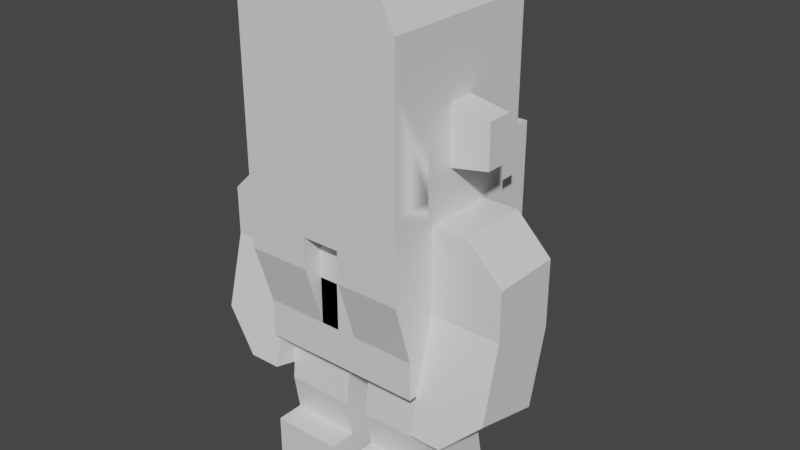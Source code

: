 # Source: Astronaut.blend  (saved by Blender 2.91.10; exported with 4.5.12 LTS)
import bpy
from mathutils import Matrix  # noqa: F401  (used for matrix-valued properties, if any)

bpy.ops.wm.read_factory_settings(use_empty=True)
scene = bpy.context.scene
scene.name = 'Scene'

# ---- collections
col_collection = bpy.data.collections.new('Collection'); scene.collection.children.link(col_collection)
col_mesh = bpy.data.collections.new('Mesh'); scene.collection.children.link(col_mesh)
col_rig = bpy.data.collections.new('Rig'); scene.collection.children.link(col_rig)
col_collision = bpy.data.collections.new('Collision'); scene.collection.children.link(col_collision)
col_extras = bpy.data.collections.new('Extras'); scene.collection.children.link(col_extras)

# ---- materials (node trees are filled in below, after node groups)
mat_dark = bpy.data.materials.new('dark')
mat_dark.use_transparent_shadow = False
mat_metal = bpy.data.materials.new('metal')
mat_metal.use_transparent_shadow = False
mat_metalred = bpy.data.materials.new('metalRed')
mat_metalred.use_transparent_shadow = False
mat_metaldark = bpy.data.materials.new('metalDark')
mat_metaldark.use_transparent_shadow = False
mat_rocktrack = bpy.data.materials.new('rockTrack')
mat_rocktrack.use_transparent_shadow = False

# ---- material node trees
mat_dark.use_nodes = True; mat_dark.node_tree.nodes.clear()
_N = mat_dark.node_tree.nodes; _L = mat_dark.node_tree.links
n0 = _N.new('ShaderNodeBsdfPrincipled'); n0.name = 'Principled BSDF'; n0.location = (10, 300)
n0.distribution = 'GGX'
n0.subsurface_method = 'BURLEY'
n0.inputs[3].default_value = 1.45
n0.inputs[27].default_value = (0.0, 0.0, 0.0, 1.0)
n0.inputs[28].default_value = 1.0
n1 = _N.new('ShaderNodeOutputMaterial'); n1.name = 'Material Output'; n1.location = (300, 300)
_L.new(n0.outputs[0], n1.inputs[0])
n1.is_active_output = True
mat_metal.use_nodes = True; mat_metal.node_tree.nodes.clear()
_N = mat_metal.node_tree.nodes; _L = mat_metal.node_tree.links
n0 = _N.new('ShaderNodeBsdfPrincipled'); n0.name = 'Principled BSDF'; n0.location = (10, 300)
n0.distribution = 'GGX'
n0.subsurface_method = 'BURLEY'
n0.inputs[3].default_value = 1.45
n0.inputs[27].default_value = (0.0, 0.0, 0.0, 1.0)
n0.inputs[28].default_value = 1.0
n1 = _N.new('ShaderNodeOutputMaterial'); n1.name = 'Material Output'; n1.location = (300, 300)
_L.new(n0.outputs[0], n1.inputs[0])
n1.is_active_output = True
mat_metalred.use_nodes = True; mat_metalred.node_tree.nodes.clear()
_N = mat_metalred.node_tree.nodes; _L = mat_metalred.node_tree.links
n0 = _N.new('ShaderNodeBsdfPrincipled'); n0.name = 'Principled BSDF'; n0.location = (10, 300)
n0.distribution = 'GGX'
n0.subsurface_method = 'BURLEY'
n0.inputs[3].default_value = 1.45
n0.inputs[27].default_value = (0.0, 0.0, 0.0, 1.0)
n0.inputs[28].default_value = 1.0
n1 = _N.new('ShaderNodeOutputMaterial'); n1.name = 'Material Output'; n1.location = (300, 300)
_L.new(n0.outputs[0], n1.inputs[0])
n1.is_active_output = True
mat_metaldark.use_nodes = True; mat_metaldark.node_tree.nodes.clear()
_N = mat_metaldark.node_tree.nodes; _L = mat_metaldark.node_tree.links
n0 = _N.new('ShaderNodeBsdfPrincipled'); n0.name = 'Principled BSDF'; n0.location = (10, 300)
n0.distribution = 'GGX'
n0.subsurface_method = 'BURLEY'
n0.inputs[3].default_value = 1.45
n0.inputs[27].default_value = (0.0, 0.0, 0.0, 1.0)
n0.inputs[28].default_value = 1.0
n1 = _N.new('ShaderNodeOutputMaterial'); n1.name = 'Material Output'; n1.location = (300, 300)
_L.new(n0.outputs[0], n1.inputs[0])
n1.is_active_output = True
mat_rocktrack.use_nodes = True; mat_rocktrack.node_tree.nodes.clear()
_N = mat_rocktrack.node_tree.nodes; _L = mat_rocktrack.node_tree.links
n0 = _N.new('ShaderNodeBsdfPrincipled'); n0.name = 'Principled BSDF'; n0.location = (10, 300)
n0.distribution = 'GGX'
n0.subsurface_method = 'BURLEY'
n0.inputs[3].default_value = 1.45
n0.inputs[27].default_value = (0.0, 0.0, 0.0, 1.0)
n0.inputs[28].default_value = 1.0
n1 = _N.new('ShaderNodeOutputMaterial'); n1.name = 'Material Output'; n1.location = (300, 300)
_L.new(n0.outputs[0], n1.inputs[0])
n1.is_active_output = True

# ---- world
world_world = bpy.data.worlds.new('World'); scene.world = world_world
world_world.use_nodes = True; world_world.node_tree.nodes.clear()
_N = world_world.node_tree.nodes; _L = world_world.node_tree.links
n0 = _N.new('ShaderNodeOutputWorld'); n0.name = 'World Output'; n0.location = (300, 300)
n1 = _N.new('ShaderNodeBackground'); n1.name = 'Background'; n1.location = (10, 300)
n1.inputs[0].default_value = (0.05088, 0.05088, 0.05088, 1.0)
_L.new(n1.outputs[0], n0.inputs[0])
n0.is_active_output = True
world_world.color = (0.05088, 0.05088, 0.05088)
world_world.use_sun_shadow = False
world_world.sun_shadow_jitter_overblur = 0.0

# ---- meshes
me_astronautb = bpy.data.meshes.new('astronautB')
me_astronautb.from_pydata([(0.13, 0.1369, -0.0107), (0.13, 0.34, 0.0558), (0.13, 0.3111, -0.0558), (0.13, 0.1657, 0.1009), (0.1816, 0.1657, 0.1009), (0.1816, 0.1369, -0.0107), (0.2416, 0.195, -0.02573), (0.2416, 0.3111, -0.0558), (0.2416, 0.2238, 0.08586), (0.2416, 0.34, 0.0558), (0.13, 0.4732, -0.0558), (0.1858, 0.4732, 0.0558), (0.1858, 0.4732, -0.0558), (0.13, 0.4732, 0.0558), (0.2416, 0.4174, -0.0558), (0.2416, 0.4174, 0.0558), (-0.13, 0.34, 0.0558), (-0.13, 0.1369, -0.0107), (-0.13, 0.3111, -0.0558), (-0.13, 0.1657, 0.1009), (-0.1816, 0.1369, -0.0107), (-0.2416, 0.195, -0.02573), (-0.2416, 0.3111, -0.0558), (-0.2416, 0.2238, 0.08586), (-0.1816, 0.1657, 0.1009), (-0.2416, 0.34, 0.0558), (-0.13, 0.4732, 0.0558), (-0.2416, 0.4174, 0.0558), (-0.1858, 0.4732, 0.0558), (-0.2416, 0.4174, -0.0558), (-0.13, 0.4732, -0.0558), (-0.1858, 0.4732, -0.0558), (-0.13, 0.2232, 0.1), (0.13, 0.2232, -0.1), (0.13, 0.2232, 0.1), (-0.13, 0.2232, -0.1), (0.13, 0.2842, 0.1), (-0.13, 0.2842, 0.1), (0.03, 0.2842, 0.1), (-0.03, 0.2842, 0.1), (-0.13, 0.2842, -0.1), (0.13, 0.2842, -0.1), (-0.1, 0.2842, -0.1), (0.1, 0.2842, -0.1), (0.13, 0.2842, 0.0), (-0.13, 0.2842, 0.0), (0.03, 0.3832, 0.13), (0.03, 0.4332, 0.1), (0.03, 0.4332, 0.13), (-0.03, 0.4332, 0.13), (-0.03, 0.4332, 0.1), (-0.03, 0.3832, 0.13), (0.1, 0.2842, -0.15), (-0.1, 0.2842, -0.15), (-0.1, 0.3342, -0.2), (0.1, 0.3342, -0.2), (-0.1, 0.5332, -0.2), (0.1, 0.5332, -0.2), (0.13, 0.3832, 0.13), (0.13, 0.3832, 0.0), (-0.13, 0.3832, 0.13), (-0.1, 0.5332, -0.1), (-0.1, 0.4832, -0.1), (0.1, 0.5332, -0.1), (0.1, 0.4832, -0.1), (-0.13, 0.3832, 0.0), (0.13, 0.4832, 0.13), (-0.13, 0.4832, 0.13), (0.13, 0.4832, -0.1), (-0.13, 0.4832, -0.1), (0.13, 0.4832, 0.065), (0.13, 0.4832, -0.13), (-0.13, 0.4832, -0.13), (-0.13, 0.4832, 0.065), (0.13, 0.5882, 0.065), (0.13, 0.5432, 0.02), (0.13, 0.5882, 0.02), (0.13, 0.5432, -0.02), (0.13, 0.5682, -0.02), (0.13, 0.5682, -0.13), (0.13, 0.5108, 0.065), (0.13, 0.6782, 0.13), (0.13, 0.6782, 0.065), (0.13, 0.5108, 0.13), (-0.13, 0.5682, -0.13), (0.19, 0.6219, 0.02), (0.19, 0.5544, -0.02), (0.19, 0.6219, -0.02), (0.19, 0.5544, 0.02), (0.13, 0.6332, -0.02), (0.13, 0.6332, 0.02), (-0.19, 0.6219, -0.02), (-0.13, 0.6332, 0.02), (-0.13, 0.6332, -0.02), (-0.19, 0.6219, 0.02), (-0.13, 0.5882, 0.02), (-0.19, 0.5544, 0.02), (-0.13, 0.5432, 0.02), (-0.19, 0.5544, -0.02), (-0.13, 0.5682, -0.02), (-0.13, 0.5432, -0.02), (0.08242, 0.5108, 0.13), (0.09248, 0.5658, 0.13), (0.06235, 0.5483, 0.13), (-0.06235, 0.5483, 0.13), (0.09248, 0.626, 0.13), (0.03235, 0.626, 0.13), (-0.03235, 0.626, 0.13), (-0.09248, 0.626, 0.13), (0.03235, 0.5658, 0.13), (-0.09248, 0.5658, 0.13), (-0.13, 0.5108, 0.13), (-0.08242, 0.5108, 0.13), (-0.13, 0.6782, 0.13), (-0.03235, 0.5658, 0.13), (-0.13, 0.5882, 0.065), (-0.13, 0.5108, 0.065), (-0.13, 0.6782, 0.065), (0.03493, 0.5339, 0.13), (-0.03473, 0.5096, 0.13), (0.03493, 0.5096, 0.13), (-0.03473, 0.5141, 0.13), (-0.03473, 0.5339, 0.13), (0.13, 0.7432, 0.13), (0.13, 0.7432, -0.13), (-0.104, 0.7932, -0.08), (0.104, 0.7932, 0.13), (0.104, 0.7932, -0.08), (-0.104, 0.7932, 0.13), (-0.13, 0.7432, 0.13), (-0.13, 0.7432, -0.13), (0.13, 0.2232, 0.0558), (0.13, 0.1288, -0.05425), (0.13, 0.2232, -0.0558), (0.13, 0.1288, 0.0658), (0.01841, 0.1288, 0.0658), (0.01841, 0.2232, 0.0558), (0.01841, 0.2232, -0.0558), (0.01841, 0.1288, -0.05425), (0.13, 0.06897, 0.1), (0.01841, 0.0, 0.1), (0.13, 0.0, 0.1), (0.01841, 0.06897, 0.1), (0.13, 0.03448, -0.07271), (0.01841, 0.03448, -0.07271), (0.13, 0.0, -0.0758), (0.01841, 0.0, -0.0758), (0.01841, 0.06897, 0.0558), (0.13, 0.06897, 0.0558), (-0.01841, 0.1288, 0.0658), (-0.13, 0.06897, 0.0558), (-0.01841, 0.06897, 0.0558), (-0.13, 0.1288, 0.0658), (-0.01841, 0.06897, 0.1), (-0.13, 1.49e-08, 0.1), (-0.01841, 1.49e-08, 0.1), (-0.13, 0.06897, 0.1), (-0.13, 0.03448, -0.07271), (-0.01841, 1.49e-08, -0.0758), (-0.13, 1.49e-08, -0.0758), (-0.01841, 0.03448, -0.07271), (-0.13, 0.1288, -0.05425), (-0.01841, 0.1288, -0.05425), (-0.13, 0.2232, -0.0558), (-0.01841, 0.2232, 0.0558), (-0.01841, 0.2232, -0.0558), (-0.13, 0.2232, 0.0558)], [], [(0, 1, 2), (1, 0, 3), (4, 0, 5), (0, 4, 3), (2, 5, 0), (5, 2, 6), (6, 2, 7), (8, 5, 6), (5, 8, 4), (8, 3, 4), (3, 8, 1), (1, 8, 9), (9, 6, 7), (6, 9, 8), (10, 11, 12), (11, 10, 13), (11, 14, 12), (14, 11, 15), (15, 1, 9), (1, 15, 13), (13, 15, 11), (15, 7, 14), (7, 15, 9), (10, 7, 2), (7, 10, 14), (14, 10, 12), (2, 13, 10), (13, 2, 1), (16, 17, 18), (17, 16, 19), (20, 18, 17), (18, 20, 21), (18, 21, 22), (20, 23, 21), (23, 20, 24), (24, 17, 19), (17, 24, 20), (16, 24, 19), (24, 16, 23), (23, 16, 25), (21, 25, 22), (25, 21, 23), (26, 25, 16), (25, 26, 27), (27, 26, 28), (25, 29, 22), (29, 25, 27), (29, 18, 22), (18, 29, 30), (30, 29, 31), (26, 18, 30), (18, 26, 16), (29, 28, 31), (28, 29, 27), (30, 28, 26), (28, 30, 31), (32, 33, 34), (33, 32, 35), (36, 32, 34), (32, 36, 37), (37, 36, 38), (37, 38, 39), (40, 33, 35), (33, 40, 41), (41, 40, 42), (41, 42, 43), (44, 33, 41), (33, 44, 34), (34, 44, 36), (32, 40, 35), (40, 32, 45), (45, 32, 37), (46, 47, 38), (47, 46, 48), (49, 39, 50), (39, 49, 51), (49, 47, 48), (47, 49, 50), (42, 52, 43), (52, 42, 53), (54, 52, 53), (52, 54, 55), (56, 55, 54), (55, 56, 57), (58, 44, 59), (44, 58, 36), (47, 39, 38), (39, 47, 50), (51, 37, 39), (37, 51, 60), (58, 38, 36), (38, 58, 46), (53, 56, 54), (56, 53, 61), (61, 53, 42), (61, 42, 62), (63, 55, 57), (55, 63, 52), (52, 63, 43), (43, 63, 64), (56, 63, 57), (63, 56, 61), (63, 62, 64), (62, 63, 61), (37, 65, 45), (65, 37, 60), (66, 46, 58), (46, 66, 48), (48, 66, 49), (67, 49, 66), (60, 49, 67), (49, 60, 51), (64, 66, 68), (66, 64, 67), (67, 64, 62), (67, 62, 69), (69, 42, 40), (42, 69, 62), (64, 41, 43), (41, 64, 68), (45, 69, 40), (69, 45, 65), (69, 65, 67), (67, 65, 60), (68, 59, 41), (59, 68, 66), (59, 66, 58), (44, 41, 59), (67, 70, 66), (70, 67, 71), (71, 67, 72), (72, 67, 73), (74, 75, 76), (70, 75, 74), (70, 77, 75), (71, 77, 70), (71, 78, 77), (78, 71, 79), (70, 74, 80), (74, 81, 80), (81, 74, 82), (80, 81, 83), (84, 71, 72), (71, 84, 79), (85, 86, 87), (86, 85, 88), (78, 86, 77), (86, 78, 87), (87, 78, 89), (75, 86, 88), (86, 75, 77), (89, 85, 87), (85, 89, 90), (88, 76, 75), (76, 88, 85), (76, 85, 90), (91, 92, 93), (92, 91, 94), (95, 96, 97), (96, 95, 94), (94, 95, 92), (98, 99, 100), (99, 98, 91), (99, 91, 93), (96, 91, 98), (91, 96, 94), (96, 100, 97), (100, 96, 98), (81, 101, 83), (101, 81, 102), (101, 102, 103), (103, 102, 104), (102, 81, 105), (105, 81, 106), (106, 81, 107), (107, 81, 108), (109, 104, 102), (110, 104, 109), (111, 104, 110), (104, 111, 112), (111, 110, 113), (113, 110, 108), (113, 108, 81), (110, 109, 114), (106, 114, 109), (114, 106, 107), (73, 84, 72), (84, 73, 100), (100, 73, 97), (97, 73, 95), (95, 73, 115), (115, 73, 116), (115, 116, 111), (115, 111, 117), (117, 111, 113), (99, 84, 100), (118, 119, 120), (119, 118, 121), (121, 118, 122), (67, 116, 73), (116, 67, 111), (123, 79, 124), (79, 123, 89), (89, 123, 90), (90, 123, 82), (90, 82, 76), (82, 123, 81), (74, 76, 82), (78, 79, 89), (125, 126, 127), (126, 125, 128), (115, 92, 95), (117, 92, 115), (129, 92, 117), (129, 93, 92), (130, 93, 129), (130, 99, 93), (99, 130, 84), (129, 117, 113), (123, 113, 81), (113, 123, 129), (129, 123, 126), (129, 126, 128), (127, 123, 124), (123, 127, 126), (129, 125, 130), (125, 129, 128), (130, 127, 124), (127, 130, 125), (130, 79, 84), (79, 130, 124), (107, 110, 114), (110, 107, 108), (105, 109, 102), (109, 105, 106), (83, 67, 66), (67, 83, 120), (120, 83, 101), (120, 101, 118), (118, 101, 103), (118, 103, 122), (104, 122, 103), (104, 121, 122), (112, 121, 104), (121, 112, 119), (119, 67, 120), (67, 119, 111), (111, 119, 112), (83, 70, 80), (70, 83, 66), (131, 132, 133), (132, 131, 134), (131, 135, 134), (135, 131, 136), (137, 131, 133), (131, 137, 136), (137, 132, 138), (132, 137, 133), (138, 136, 137), (136, 138, 135), (139, 140, 141), (140, 139, 142), (138, 143, 144), (143, 138, 132), (144, 145, 146), (145, 144, 143), (140, 144, 146), (144, 140, 138), (138, 140, 147), (147, 140, 142), (135, 138, 147), (134, 147, 148), (147, 134, 135), (147, 139, 148), (139, 147, 142), (134, 148, 132), (141, 132, 148), (141, 143, 132), (143, 141, 145), (141, 148, 139), (140, 145, 141), (145, 140, 146), (149, 150, 151), (150, 149, 152), (153, 154, 155), (154, 153, 156), (157, 158, 159), (158, 157, 160), (161, 160, 157), (160, 161, 162), (154, 157, 159), (157, 154, 161), (161, 154, 150), (150, 154, 156), (152, 161, 150), (149, 151, 162), (155, 162, 151), (155, 160, 162), (160, 155, 158), (155, 151, 153), (150, 153, 151), (153, 150, 156), (163, 164, 165), (164, 163, 166), (163, 162, 161), (162, 163, 165), (164, 152, 149), (152, 164, 166), (161, 166, 163), (166, 161, 152), (164, 162, 165), (162, 164, 149), (154, 158, 155), (158, 154, 159)])
me_astronautb.polygons.foreach_set('use_smooth', [True] * 314)
me_astronautb.polygons.foreach_set('material_index', [0, 0, 0, 0, 0, 0, 0, 0, 0, 0, 0, 0, 0, 0, 1, 1, 1, 1, 2, 2, 2, 2, 2, 2, 2, 2, 2, 2, 0, 0, 0, 0, 0, 0, 0, 0, 0, 0, 0, 0, 0, 0, 2, 2, 2, 2, 2, 2, 2, 2, 2, 2, 1, 1, 1, 1, 3, 3, 3, 3, 3, 3, 3, 3, 3, 3, 3, 3, 3, 3, 3, 3, 3, 3, 3, 3, 3, 3, 3, 3, 3, 3, 3, 3, 1, 1, 1, 1, 1, 1, 1, 1, 1, 1, 1, 1, 1, 1, 1, 1, 1, 1, 1, 1, 1, 1, 2, 2, 2, 2, 2, 2, 2, 2, 2, 2, 2, 2, 2, 2, 2, 2, 2, 2, 2, 2, 2, 2, 4, 4, 4, 4, 4, 4, 4, 4, 4, 4, 4, 4, 4, 4, 4, 4, 4, 4, 4, 4, 4, 4, 4, 4, 4, 4, 4, 4, 4, 4, 4, 4, 4, 4, 4, 4, 4, 4, 4, 4, 4, 4, 4, 4, 4, 4, 4, 4, 4, 4, 4, 4, 4, 4, 4, 4, 4, 4, 4, 4, 4, 4, 4, 4, 4, 4, 4, 4, 4, 4, 4, 0, 0, 0, 0, 0, 0, 0, 0, 0, 0, 0, 0, 0, 0, 0, 0, 0, 0, 0, 0, 0, 0, 0, 0, 0, 0, 0, 0, 0, 0, 0, 0, 0, 0, 0, 0, 0, 0, 0, 0, 0, 0, 0, 0, 0, 0, 0, 0, 0, 0, 0, 3, 3, 3, 3, 3, 3, 3, 3, 3, 3, 0, 0, 0, 0, 0, 0, 0, 0, 0, 0, 0, 0, 0, 0, 0, 0, 0, 0, 0, 0, 1, 1, 0, 0, 0, 0, 0, 0, 0, 0, 0, 0, 0, 0, 0, 0, 0, 0, 0, 0, 0, 0, 3, 3, 3, 3, 3, 3, 3, 3, 3, 3, 1, 1])
_k = set([(0, 2), (0, 3), (0, 5), (1, 3), (1, 9), (1, 13), (2, 7), (2, 10), (3, 4), (4, 5), (4, 8), (5, 6), (6, 7), (6, 8), (7, 14), (8, 9), (9, 15), (10, 12), (10, 13), (11, 12), (11, 13), (11, 15), (12, 14), (14, 15), (16, 19), (16, 25), (16, 26), (17, 18), (17, 19), (17, 20), (18, 22), (18, 30), (19, 24), (20, 21), (20, 24), (21, 22), (21, 23), (22, 29), (23, 24), (23, 25), (25, 27), (26, 28), (26, 30), (27, 28), (27, 29), (28, 31), (29, 31), (30, 31), (32, 34), (32, 35), (32, 37), (33, 34), (33, 35), (33, 41), (34, 36), (35, 40), (36, 38), (36, 58), (37, 39), (37, 60), (38, 46), (38, 47), (39, 50), (39, 51), (40, 69), (41, 68), (42, 43), (42, 53), (42, 62), (43, 52), (43, 64), (46, 48), (46, 58), (47, 48), (47, 50), (48, 49), (49, 50), (49, 51), (51, 60), (52, 53), (52, 55), (53, 54), (54, 55), (54, 56), (55, 57), (56, 57), (56, 61), (57, 63), (58, 66), (60, 67), (61, 62), (61, 63), (62, 64), (62, 69), (63, 64), (64, 68), (66, 67), (66, 68), (66, 70), (66, 83), (67, 69), (67, 73), (67, 111), (70, 71), (71, 72), (71, 79), (72, 73), (72, 84), (75, 76), (75, 77), (75, 88), (76, 90), (77, 78), (77, 86), (78, 89), (79, 124), (81, 83), (81, 123), (84, 130), (85, 87), (85, 88), (85, 90), (86, 87), (86, 88), (87, 89), (89, 90), (91, 93), (91, 94), (91, 98), (92, 93), (92, 94), (92, 95), (93, 99), (94, 96), (95, 97), (96, 97), (96, 98), (97, 100), (98, 100), (99, 100), (111, 113), (113, 129), (123, 124), (123, 126), (124, 127), (124, 130), (125, 127), (125, 128), (125, 130), (126, 127), (126, 128), (128, 129), (129, 130), (131, 133), (131, 134), (131, 136), (132, 133), (132, 138), (132, 143), (133, 137), (134, 135), (134, 148), (135, 136), (135, 147), (136, 137), (137, 138), (138, 144), (139, 141), (139, 142), (139, 148), (140, 141), (140, 142), (140, 146), (141, 145), (142, 147), (143, 144), (143, 145), (144, 146), (145, 146), (147, 148), (149, 151), (149, 152), (149, 164), (150, 151), (150, 152), (150, 156), (151, 153), (152, 166), (153, 155), (153, 156), (154, 155), (154, 156), (154, 159), (155, 158), (157, 159), (157, 160), (157, 161), (158, 159), (158, 160), (160, 162), (161, 162), (161, 163), (162, 165), (163, 165), (163, 166), (164, 165), (164, 166)])
me_astronautb.attributes.new('sharp_edge', 'BOOLEAN', 'EDGE').data.foreach_set('value', [ (min(e.vertices), max(e.vertices)) in _k for e in me_astronautb.edges])
_uv = me_astronautb.uv_layers.new(name='UVMap')
_uv.uv.foreach_set('vector', [-0.4906, -15.43, 2.559, -6.108, -2.559, -7.433, 2.559, -6.108, -0.4906, -15.43, 4.628, -14.1, 2.366, 0.9469, 5.719e-08, -4.34, 2.366, -4.34, 5.719e-08, -4.34, 2.366, 0.9469, 1.91e-08, 0.9469, -7.626e-08, -6.555, -2.366, -14.81, -6.085e-08, -14.81, -2.366, -14.81, -7.626e-08, -6.555, -5.118, -12.06, -5.118, -12.06, -7.626e-08, -6.555, -5.118, -6.555, -2.576, -4.283, 1.051, -9.755, 2.389, -6.1, 1.051, -9.755, -2.576, -4.283, -3.914, -7.938, 5.118, -12.06, 5.354e-08, -14.81, 2.366, -14.81, 5.354e-08, -14.81, 5.118, -12.06, 3.813e-08, -6.555, 3.813e-08, -6.555, 5.118, -12.06, 5.118, -6.555, -2.559, -6.108, 1.18, -12.76, 2.559, -7.433, 1.18, -12.76, -2.559, -6.108, -3.938, -11.44, -7.626e-08, -2.559, -2.559, 2.559, -2.559, -2.559, -2.559, 2.559, -7.626e-08, -2.559, 7.958e-13, 2.559, -2.559, -1.81, 2.559, -5.429, 2.559, -1.81, 2.559, -5.429, -2.559, -1.81, -2.559, -5.429, 5.118, -2.559, 3.813e-08, -6.108, 5.118, -6.108, 3.813e-08, -6.108, 5.118, -2.559, 3.813e-08, 9.903e-15, 3.813e-08, 9.903e-15, 5.118, -2.559, 2.559, 9.903e-15, -2.559, -2.559, 2.559, -7.433, 2.559, -2.559, 2.559, -7.433, -2.559, -2.559, -2.559, -6.108, -5.265e-08, 1.087e-08, -5.118, -7.433, -5.265e-08, -7.433, -5.118, -7.433, -5.265e-08, 1.087e-08, -5.118, -2.559, -5.118, -2.559, -5.265e-08, 1.087e-08, -2.559, 1.087e-08, -2.559, -7.433, 2.559, 1.066e-14, -2.559, 1.066e-14, 2.559, 1.066e-14, -2.559, -7.433, 2.559, -6.108, -2.197, -5.243, 0.4211, -13.24, 2.197, -6.381, 0.4211, -13.24, -2.197, -5.243, -3.972, -12.1, 2.031, -12.71, 6.546e-08, -5.627, 5.224e-08, -12.71, 6.546e-08, -5.627, 2.031, -12.71, 4.393, -10.35, 6.546e-08, -5.627, 4.393, -10.35, 4.393, -5.627, -0.9022, -8.373, 2.211, -3.676, -2.05, -5.236, 2.211, -3.676, -0.9022, -8.373, 3.359, -6.814, -2.031, 0.8128, -4.91e-08, -3.725, -1.639e-08, 0.8128, -4.91e-08, -3.725, -2.031, 0.8128, -2.031, -3.725, -3.273e-08, -5.627, -2.031, -12.71, -4.596e-08, -12.71, -2.031, -12.71, -3.273e-08, -5.627, -4.393, -10.35, -4.393, -10.35, -3.273e-08, -5.627, -4.393, -5.627, -1.013, -10.95, 2.197, -5.243, -2.197, -6.381, 2.197, -5.243, -1.013, -10.95, 3.38, -9.817, -3.273e-08, 6.457e-15, -4.393, -5.243, -3.273e-08, -5.243, -4.393, -5.243, -3.273e-08, 6.457e-15, -4.393, -2.197, -4.393, -2.197, -3.273e-08, 6.457e-15, -2.197, 6.457e-15, 2.197, -5.243, -2.197, -2.197, -2.197, -6.381, -2.197, -2.197, 2.197, -5.243, 2.197, -2.197, 4.393, -2.197, 4.52e-08, -6.381, 4.393, -6.381, 4.52e-08, -6.381, 4.393, -2.197, 4.52e-08, 9.334e-09, 4.52e-08, 9.334e-09, 4.393, -2.197, 2.197, 9.334e-09, -2.197, 7.105e-15, 2.197, -6.381, 2.197, 7.105e-15, 2.197, -6.381, -2.197, 7.105e-15, -2.197, -5.243, -2.197, -4.66, 2.197, -1.553, -2.197, -1.553, 2.197, -1.553, -2.197, -4.66, 2.197, -4.66, 6.546e-08, -2.197, 2.197, 2.197, 0.0, 2.197, 2.197, 2.197, 6.546e-08, -2.197, 2.197, -2.197, -5.118, 3.937, 5.118, -3.937, 5.118, 3.937, 5.118, -3.937, -5.118, 3.937, -5.118, -3.937, 5.118, 2.402, -5.118, 0.0, 5.118, 0.0, -5.118, 0.0, 5.118, 2.402, -5.118, 2.402, -5.118, 2.402, 5.118, 2.402, 1.181, 2.402, -5.118, 2.402, 1.181, 2.402, -1.181, 2.402, 5.118, 2.402, -5.118, 0.0, 5.118, 0.0, -5.118, 0.0, 5.118, 2.402, -5.118, 2.402, -5.118, 2.402, 5.118, 2.402, 3.937, 2.402, -5.118, 2.402, 3.937, 2.402, -3.937, 2.402, 0.0, 2.402, 3.937, 0.0, 3.937, 2.402, 3.937, 0.0, 0.0, 2.402, -3.937, 0.0, -3.937, 0.0, 0.0, 2.402, -3.937, 2.402, 3.937, 0.0, -3.937, 2.402, -3.937, 0.0, -3.937, 2.402, 3.937, 0.0, 0.0, 2.402, 0.0, 2.402, 3.937, 0.0, 3.937, 2.402, 5.118, 6.299, 3.937, 8.268, 3.937, 2.402, 3.937, 8.268, 5.118, 6.299, 5.118, 8.268, -5.118, 8.268, -3.937, 2.402, -3.937, 8.268, -3.937, 2.402, -5.118, 8.268, -5.118, 6.299, -1.181, 5.118, 1.181, 3.937, 1.181, 5.118, 1.181, 3.937, -1.181, 5.118, -1.181, 3.937, -3.937, -3.937, 3.937, -5.906, 3.937, -3.937, 3.937, -5.906, -3.937, -3.937, -3.937, -5.906, 3.937, 8.658, -3.937, 5.874, 3.937, 5.874, -3.937, 5.874, 3.937, 8.658, -3.937, 8.658, 3.937, 12.2, -3.937, 4.371, 3.937, 4.371, -3.937, 4.371, 3.937, 12.2, -3.937, 12.2, -5.118, 6.299, 0.0, 2.402, 0.0, 6.299, 0.0, 2.402, -5.118, 6.299, -3.937, 2.402, 1.181, 8.268, -1.181, 2.402, 1.181, 2.402, -1.181, 2.402, 1.181, 8.268, -1.181, 8.268, -1.181, 7.513, -5.118, 3.441, -1.181, 3.441, -5.118, 3.441, -1.181, 7.513, -5.118, 7.513, 5.118, 7.513, 1.181, 3.441, 5.118, 3.441, 1.181, 3.441, 5.118, 7.513, 1.181, 7.513, -5.906, 2.402, -7.874, 12.2, -7.874, 4.371, -7.874, 12.2, -5.906, 2.402, -3.937, 12.2, -3.937, 12.2, -5.906, 2.402, -3.937, 2.402, -3.937, 12.2, -3.937, 2.402, -3.937, 10.24, 3.937, 12.2, 7.874, 4.371, 7.874, 12.2, 7.874, 4.371, 3.937, 12.2, 5.906, 2.402, 5.906, 2.402, 3.937, 12.2, 3.937, 2.402, 3.937, 2.402, 3.937, 12.2, 3.937, 10.24, 3.937, -7.874, -3.937, -3.937, -3.937, -7.874, -3.937, -3.937, 3.937, -7.874, 3.937, -3.937, 3.937, 12.2, -3.937, 10.24, 3.937, 10.24, -3.937, 10.24, 3.937, 12.2, -3.937, 12.2, 3.937, 2.402, 0.0, 6.299, 0.0, 2.402, 0.0, 6.299, 3.937, 2.402, 5.118, 6.299, 5.118, 10.24, 1.181, 6.299, 5.118, 6.299, 1.181, 6.299, 5.118, 10.24, 1.181, 8.268, 1.181, 8.268, 5.118, 10.24, -1.181, 8.268, -5.118, 10.24, -1.181, 8.268, 5.118, 10.24, -5.118, 6.299, -1.181, 8.268, -5.118, 10.24, -1.181, 8.268, -5.118, 6.299, -1.181, 6.299, -3.937, -3.937, -5.118, 5.118, -5.118, -3.937, -5.118, 5.118, -3.937, -3.937, 5.118, 5.118, 5.118, 5.118, -3.937, -3.937, 3.937, -3.937, 5.118, 5.118, 3.937, -3.937, 5.118, -3.937, 5.118, 10.24, 3.937, 2.402, 5.118, 2.402, 3.937, 2.402, 5.118, 10.24, 3.937, 10.24, -3.937, 10.24, -5.118, 2.402, -3.937, 2.402, -5.118, 2.402, -3.937, 10.24, -5.118, 10.24, 0.0, 2.402, -3.937, 10.24, -3.937, 2.402, -3.937, 10.24, 0.0, 2.402, 0.0, 6.299, -3.937, 10.24, 0.0, 6.299, 5.118, 10.24, 5.118, 10.24, 0.0, 6.299, 5.118, 6.299, 3.937, 10.24, 0.0, 6.299, 3.937, 2.402, 0.0, 6.299, 3.937, 10.24, -5.118, 10.24, 0.0, 6.299, -5.118, 10.24, -5.118, 6.299, 0.0, 2.402, 3.937, 2.402, 0.0, 6.299, -19.69, 19.69, 19.69, 9.843, 19.69, 19.69, 19.69, 9.843, -19.69, 19.69, 19.69, -19.69, 19.69, -19.69, -19.69, 19.69, -19.69, -19.69, -19.69, -19.69, -19.69, 19.69, -19.69, 9.843, -9.843, 15.9, -3.028, 9.085, -3.028, 15.9, -9.843, -5.973e-09, -3.028, 9.085, -9.843, 15.9, -9.843, -5.973e-09, 3.028, 9.085, -3.028, 9.085, 19.69, -5.973e-09, 3.028, 9.085, -9.843, -5.973e-09, 19.69, -5.973e-09, 3.028, 12.87, 3.028, 9.085, 3.028, 12.87, 19.69, -5.973e-09, 19.69, 12.87, -9.843, -5.973e-09, -9.843, 15.9, -9.843, 4.175, -9.843, 15.9, -19.69, 29.53, -9.843, 4.175, -19.69, 29.53, -9.843, 15.9, -9.843, 29.53, -9.843, 4.175, -19.69, 29.53, -19.69, 4.175, 19.69, 12.87, -19.69, 0.0, 19.69, 0.0, -19.69, 0.0, 19.69, 12.87, -19.69, 12.87, -3.028, 21.01, 3.028, 10.79, 3.028, 21.01, 3.028, 10.79, -3.028, 21.01, -3.028, 10.79, -19.69, 12.87, -28.77, 10.79, -19.69, 9.085, -28.77, 10.79, -19.69, 12.87, -28.77, 21.01, -28.77, 21.01, -19.69, 12.87, -19.69, 22.71, -3.028, 21.02, 3.028, 30.27, -3.028, 30.27, 3.028, 30.27, -3.028, 21.02, 3.028, 21.02, 3.028, -15.16, -3.028, -24.41, 3.028, -24.41, -3.028, -24.41, 3.028, -15.16, -3.028, -15.16, 28.77, 10.79, 19.69, 15.9, 19.69, 9.085, 19.69, 15.9, 28.77, 10.79, 28.77, 21.01, 19.69, 15.9, 28.77, 21.01, 19.69, 22.71, -3.028, -24.41, 3.028, -15.16, -3.028, -15.16, 3.028, -15.16, -3.028, -24.41, 3.028, -24.41, -19.69, 15.9, -28.77, 10.79, -19.69, 9.085, -28.77, 10.79, -19.69, 15.9, -28.77, 21.01, -28.77, 21.01, -19.69, 15.9, -19.69, 22.71, 28.77, 10.79, 19.69, 12.87, 19.69, 9.085, 19.69, 12.87, 28.77, 10.79, 28.77, 21.01, 19.69, 12.87, 28.77, 21.01, 19.69, 22.71, 3.028, 10.79, -3.028, 21.01, -3.028, 10.79, -3.028, 21.01, 3.028, 10.79, 3.028, 21.01, 3.028, 30.27, -3.028, 21.02, 3.028, 21.02, -3.028, 21.02, 3.028, 30.27, -3.028, 30.27, 19.69, 29.53, 12.48, 4.175, 19.69, 4.175, 12.48, 4.175, 19.69, 29.53, 14.0, 12.52, 12.48, 4.175, 14.0, 12.52, 9.441, 9.864, 9.441, 9.864, 14.0, 12.52, -9.441, 9.864, 14.0, 12.52, 19.69, 29.53, 14.0, 21.62, 14.0, 21.62, 19.69, 29.53, 4.898, 21.62, 4.898, 21.62, 19.69, 29.53, -4.898, 21.62, -4.898, 21.62, 19.69, 29.53, -14.0, 21.62, 4.898, 12.52, -9.441, 9.864, 14.0, 12.52, -14.0, 12.52, -9.441, 9.864, 4.898, 12.52, -19.69, 4.175, -9.441, 9.864, -14.0, 12.52, -9.441, 9.864, -19.69, 4.175, -12.48, 4.175, -19.69, 4.175, -14.0, 12.52, -19.69, 29.53, -19.69, 29.53, -14.0, 12.52, -14.0, 21.62, -19.69, 29.53, -14.0, 21.62, 19.69, 29.53, -14.0, 12.52, 4.898, 12.52, -4.898, 12.52, 4.898, 21.62, -4.898, 12.52, 4.898, 12.52, -4.898, 12.52, 4.898, 21.62, -4.898, 21.62, 9.843, -4.144e-10, -19.69, 12.87, -19.69, 5.924e-09, -19.69, 12.87, 9.843, -4.144e-10, -3.028, 9.085, -3.028, 9.085, 9.843, -4.144e-10, 3.028, 9.085, 3.028, 9.085, 9.843, -4.144e-10, 3.028, 15.9, 3.028, 15.9, 9.843, -4.144e-10, 9.843, 15.9, 9.843, 15.9, 9.843, -4.144e-10, 9.843, 4.175, 9.843, 15.9, 9.843, 4.175, 19.69, 4.175, 9.843, 15.9, 19.69, 4.175, 9.843, 29.53, 9.843, 29.53, 19.69, 4.175, 19.69, 29.53, -3.028, 12.87, -19.69, 12.87, -3.028, 9.085, 5.29, 7.675, -5.258, 3.999, 5.29, 3.999, -5.258, 3.999, 5.29, 7.675, -5.258, 4.674, -5.258, 4.674, 5.29, 7.675, -5.258, 7.675, 19.69, -4.144e-10, 9.843, 4.175, 9.843, -4.144e-10, 9.843, 4.175, 19.69, -4.144e-10, 19.69, 4.175, -19.69, 39.37, 19.69, 12.87, 19.69, 39.37, 19.69, 12.87, -19.69, 39.37, 3.028, 22.71, 3.028, 22.71, -19.69, 39.37, -3.028, 22.71, -3.028, 22.71, -19.69, 39.37, -9.843, 29.53, -3.028, 22.71, -9.843, 29.53, -3.028, 15.9, -9.843, 29.53, -19.69, 39.37, -19.69, 29.53, -9.843, 15.9, -3.028, 15.9, -9.843, 29.53, 3.028, 12.87, 19.69, 12.87, 3.028, 22.71, 15.75, -12.11, -15.75, 19.69, -15.75, -12.11, -15.75, 19.69, 15.75, -12.11, 15.75, 19.69, 9.843, 15.9, 3.028, 22.71, 3.028, 15.9, 9.843, 29.53, 3.028, 22.71, 9.843, 15.9, 19.69, 39.37, 3.028, 22.71, 9.843, 29.53, 19.69, 39.37, -3.028, 22.71, 3.028, 22.71, -19.69, 39.37, -3.028, 22.71, 19.69, 39.37, -19.69, 39.37, -3.028, 12.87, -3.028, 22.71, -3.028, 12.87, -19.69, 39.37, -19.69, 12.87, 19.69, 39.37, 9.843, 29.53, 19.69, 29.53, 19.69, 39.37, -19.69, 29.53, 19.69, 29.53, -19.69, 29.53, 19.69, 39.37, -19.69, 39.37, -19.69, 39.37, 19.69, 39.37, 15.75, 46.94, -19.69, 39.37, 15.75, 46.94, -15.75, 46.94, 12.11, 34.38, -19.69, 25.85, 19.69, 25.85, -19.69, 25.85, 12.11, 34.38, -19.69, 34.38, 19.69, 25.85, -12.11, 34.38, -19.69, 25.85, -12.11, 34.38, 19.69, 25.85, 19.69, 34.38, 19.69, 13.92, -15.75, 24.63, -19.69, 13.92, -15.75, 24.63, 19.69, 13.92, 15.75, 24.63, 19.69, 39.37, -19.69, 12.87, 19.69, 12.87, -19.69, 12.87, 19.69, 39.37, -19.69, 39.37, -4.898, 21.62, -14.0, 12.52, -4.898, 12.52, -14.0, 12.52, -4.898, 21.62, -14.0, 21.62, 14.0, 21.62, 4.898, 12.52, 14.0, 12.52, 4.898, 12.52, 14.0, 21.62, 4.898, 21.62, 19.69, 4.175, -19.69, 0.0, 19.69, 0.0, -19.69, 0.0, 19.69, 4.175, 5.29, 3.999, 5.29, 3.999, 19.69, 4.175, 12.48, 4.175, 5.29, 3.999, 12.48, 4.175, 5.29, 7.675, 5.29, 7.675, 12.48, 4.175, 9.441, 9.864, 5.29, 7.675, 9.441, 9.864, -5.258, 7.675, -9.441, 9.864, -5.258, 7.675, 9.441, 9.864, -9.441, 9.864, -5.258, 4.674, -5.258, 7.675, -12.48, 4.175, -5.258, 4.674, -9.441, 9.864, -5.258, 4.674, -12.48, 4.175, -5.258, 3.999, -5.258, 3.999, -19.69, 0.0, 5.29, 3.999, -19.69, 0.0, -5.258, 3.999, -19.69, 4.175, -19.69, 4.175, -5.258, 3.999, -12.48, 4.175, -19.69, 4.175, -9.843, -5.973e-09, -9.843, 4.175, -9.843, -5.973e-09, -19.69, 4.175, -19.69, 0.0, -2.197, 0.0, 2.136, -3.715, 2.197, 0.0, 2.136, -3.715, -2.197, 0.0, -2.59, -3.715, -9.122e-16, -0.2315, -4.393, -3.967, -1.076e-15, -3.967, -4.393, -3.967, -9.122e-16, -0.2315, -4.393, -0.2315, 4.393, -2.197, 0.0, 2.197, 0.0, -2.197, 0.0, 2.197, 4.393, -2.197, 4.393, 2.197, 4.393, 0.03597, 1.117e-29, -3.679, 4.393, -3.679, 1.117e-29, -3.679, 4.393, 0.03597, 1.149e-29, 0.03597, -2.136, -3.715, 2.197, 0.0, -2.197, 0.0, 2.197, 0.0, -2.136, -3.715, 2.59, -3.715, 1.492e-16, -6.072, -4.393, -8.787, 1.492e-16, -8.787, -4.393, -8.787, 1.492e-16, -6.072, -4.393, -6.072, 4.393, -4.055, 0.0, -7.84, 4.393, -7.84, 0.0, -7.84, 4.393, -4.055, 0.0, -4.055, 4.393, -7.655, -4.614e-17, -9.018, 4.393, -9.018, -4.614e-17, -9.018, 4.393, -7.655, -4.426e-17, -7.655, 3.937, -8.787, -2.862, -7.429, -2.984, -8.787, -2.862, -7.429, 3.937, -8.787, -2.136, -3.715, -2.136, -3.715, 3.937, -8.787, 2.197, -6.072, 2.197, -6.072, 3.937, -8.787, 3.937, -6.072, 2.59, -3.715, -2.136, -3.715, 2.197, -6.072, -1.003e-15, -3.237, -4.393, -5.627, -8.507e-16, -5.627, -4.393, -5.627, -1.003e-15, -3.237, -4.393, -3.237, 4.393, 2.197, -2.823e-32, 3.937, -2.823e-32, 2.197, -2.823e-32, 3.937, 4.393, 2.197, 4.393, 3.937, -2.59, -3.715, -2.197, -6.072, 2.136, -3.715, -3.937, -8.787, 2.136, -3.715, -2.197, -6.072, -3.937, -8.787, 2.862, -7.429, 2.136, -3.715, 2.862, -7.429, -3.937, -8.787, 2.984, -8.787, -3.937, -8.787, -2.197, -6.072, -3.937, -6.072, -4.393, 3.937, 0.0, -2.984, 0.0, 3.937, 0.0, -2.984, -4.393, 3.937, -4.393, -2.984, 5.118, -3.771, -1.147e-13, -6.555, 5.118, -6.555, -1.147e-13, -6.555, 5.118, -3.771, -1.149e-13, -3.771, 5.118, -7.073, -1.135e-13, -10.24, 5.118, -10.24, -1.135e-13, -10.24, 5.118, -7.073, -1.135e-13, -7.073, 1.136e-13, -8.918, -5.118, -10.51, 1.136e-13, -10.51, -5.118, -10.51, 1.136e-13, -8.918, -5.118, -8.918, 1.137e-13, -4.724, -5.118, -9.134, 1.137e-13, -9.134, -5.118, -9.134, 1.137e-13, -4.724, -5.118, -4.724, 4.586, -10.24, -3.335, -8.655, -3.476, -10.24, -3.335, -8.655, 4.586, -10.24, -2.488, -4.327, -2.488, -4.327, 4.586, -10.24, 2.559, -7.073, 2.559, -7.073, 4.586, -10.24, 4.586, -7.073, 3.018, -4.327, -2.488, -4.327, 2.559, -7.073, -3.018, -4.327, -2.559, -7.073, 2.488, -4.327, -4.586, -10.24, 2.488, -4.327, -2.559, -7.073, -4.586, -10.24, 3.335, -8.655, 2.488, -4.327, 3.335, -8.655, -4.586, -10.24, 3.476, -10.24, -4.586, -10.24, -2.559, -7.073, -4.586, -7.073, 1.137e-13, 2.559, -5.118, 4.586, -5.118, 2.559, -5.118, 4.586, 1.137e-13, 2.559, 1.137e-13, 4.586, 1.137e-13, -2.559, -5.118, 2.559, -5.118, -2.559, -5.118, 2.559, 1.137e-13, -2.559, 1.137e-13, 2.559, 1.137e-13, 0.0419, -5.118, -4.286, 1.137e-13, -4.286, -5.118, -4.286, 1.137e-13, 0.0419, -5.118, 0.0419, 5.118, -0.2697, -1.149e-13, -4.621, 5.118, -4.621, -1.149e-13, -4.621, 5.118, -0.2697, -1.147e-13, -0.2697, -2.488, -4.327, 2.559, 5.329e-15, -2.559, 5.329e-15, 2.559, 5.329e-15, -2.488, -4.327, 3.018, -4.327, -2.559, 5.329e-15, 2.488, -4.327, 2.559, 5.329e-15, 2.488, -4.327, -2.559, 5.329e-15, -3.018, -4.327, -1.137e-13, 4.586, 5.118, -3.476, 5.118, 4.586, 5.118, -3.476, -1.137e-13, 4.586, -1.137e-13, -3.476])
me_astronautb.materials.append(mat_dark)
me_astronautb.materials.append(mat_metal)
me_astronautb.materials.append(mat_metalred)
me_astronautb.materials.append(mat_metaldark)
me_astronautb.materials.append(mat_rocktrack)
me_astronautb.use_remesh_fix_poles = True
me_astronautb.use_remesh_preserve_attributes = False
me_astronautb.use_mirror_vertex_groups = False
me_astronautb.update()
me_astronautb.normals_split_custom_set([tuple(v) for v in zip(*[iter([-1.0, 0.0, 0.0, -1.0, 0.0, 0.0, -1.0, 0.0, 0.0, -1.0, 0.0, 0.0, -1.0, 0.0, 0.0, -1.0, 0.0, 0.0, 0.0, -0.9681, 0.2506, 0.0, -0.9681, 0.2506, 0.0, -0.9681, 0.2506, 0.0, -0.9681, 0.2506, 0.0, -0.9681, 0.2506, 0.0, -0.9681, 0.2506, -1.003e-07, -0.2506, -0.9681, -1.514e-07, -0.2506, -0.9681, 0.0, -0.2506, -0.9681, -1.514e-07, -0.2506, -0.9681, -1.003e-07, -0.2506, -0.9681, -2.286e-07, -0.2506, -0.9681, -2.286e-07, -0.2506, -0.9681, -1.003e-07, -0.2506, -0.9681, 0.0, -0.2506, -0.9681, 0.7071, -0.6845, 0.1772, 0.7071, -0.6845, 0.1772, 0.7071, -0.6845, 0.1772, 0.7071, -0.6845, 0.1772, 0.7071, -0.6845, 0.1772, 0.7071, -0.6845, 0.1772, -2.588e-07, 0.2506, 0.9681, -3.18e-07, 0.2506, 0.9681, 0.0, 0.2506, 0.9681, -3.18e-07, 0.2506, 0.9681, -2.588e-07, 0.2506, 0.9681, -2.211e-07, 0.2506, 0.9681, -2.211e-07, 0.2506, 0.9681, -2.588e-07, 0.2506, 0.9681, 0.0, 0.2506, 0.9681, 1.0, 1.677e-08, 0.0, 1.0, 3.108e-08, 0.0, 1.0, 7.324e-08, 0.0, 1.0, 3.108e-08, 0.0, 1.0, 1.677e-08, 0.0, 1.0, -6.733e-08, 0.0, 0.0, 1.0, 0.0, 0.0, 1.0, 0.0, 0.0, 1.0, 0.0, 0.0, 1.0, 0.0, 0.0, 1.0, 0.0, 0.0, 1.0, 0.0, 0.7071, 0.7071, 0.0, 0.7071, 0.7071, 0.0, 0.7071, 0.7071, 0.0, 0.7071, 0.7071, 0.0, 0.7071, 0.7071, 0.0, 0.7071, 0.7071, 0.0, 0.0, 0.0, 1.0, 0.0, 0.0, 1.0, 0.0, 0.0, 1.0, 0.0, 0.0, 1.0, 0.0, 0.0, 1.0, 0.0, 0.0, 1.0, 0.0, 0.0, 1.0, 0.0, 0.0, 1.0, 0.0, 0.0, 1.0, 1.0, 0.0, 0.0, 1.0, 7.324e-08, 0.0, 1.0, 0.0, 0.0, 1.0, 7.324e-08, 0.0, 1.0, 0.0, 0.0, 1.0, 1.677e-08, 0.0, -2.52e-08, 0.0, -1.0, -3.015e-08, 0.0, -1.0, 0.0, 0.0, -1.0, -3.015e-08, 0.0, -1.0, -2.52e-08, 0.0, -1.0, -6.781e-08, 0.0, -1.0, -6.781e-08, 0.0, -1.0, -2.52e-08, 0.0, -1.0, 0.0, 0.0, -1.0, -1.0, 0.0, 0.0, -1.0, 0.0, 0.0, -1.0, 0.0, 0.0, -1.0, 0.0, 0.0, -1.0, 0.0, 0.0, -1.0, 0.0, 0.0, 1.0, 0.0, 0.0, 1.0, 0.0, 0.0, 1.0, 0.0, 0.0, 1.0, 0.0, 0.0, 1.0, 0.0, 0.0, 1.0, 0.0, 0.0, 2.725e-07, -0.2506, -0.9681, 1.805e-07, -0.2506, -0.9681, 0.0, -0.2506, -0.9681, 1.805e-07, -0.2506, -0.9681, 2.725e-07, -0.2506, -0.9681, 4.114e-07, -0.2506, -0.9681, 1.805e-07, -0.2506, -0.9681, 4.114e-07, -0.2506, -0.9681, 0.0, -0.2506, -0.9681, -0.7071, -0.6845, 0.1772, -0.7071, -0.6845, 0.1772, -0.7071, -0.6845, 0.1772, -0.7071, -0.6845, 0.1772, -0.7071, -0.6845, 0.1772, -0.7071, -0.6845, 0.1772, 0.0, -0.9681, 0.2506, 0.0, -0.9681, 0.2506, 0.0, -0.9681, 0.2506, 0.0, -0.9681, 0.2506, 0.0, -0.9681, 0.2506, 0.0, -0.9681, 0.2506, 2.005e-07, 0.2506, 0.9681, 3.028e-07, 0.2506, 0.9681, 0.0, 0.2506, 0.9681, 3.028e-07, 0.2506, 0.9681, 2.005e-07, 0.2506, 0.9681, 4.571e-07, 0.2506, 0.9681, 4.571e-07, 0.2506, 0.9681, 2.005e-07, 0.2506, 0.9681, 0.0, 0.2506, 0.9681, -1.0, 1.312e-07, 0.0, -1.0, 6.39e-08, 0.0, -1.0, 1.465e-07, 0.0, -1.0, 6.39e-08, 0.0, -1.0, 1.312e-07, 0.0, -1.0, 0.0, 0.0, 0.0, 0.0, 1.0, 0.0, 0.0, 1.0, 0.0, 0.0, 1.0, 0.0, 0.0, 1.0, 0.0, 0.0, 1.0, 0.0, 0.0, 1.0, 0.0, 0.0, 1.0, 0.0, 0.0, 1.0, 0.0, 0.0, 1.0, -1.0, 6.39e-08, 0.0, -1.0, 0.0, 0.0, -1.0, 1.465e-07, 0.0, -1.0, 0.0, 0.0, -1.0, 6.39e-08, 0.0, -1.0, 0.0, 0.0, 2.676e-08, 0.0, -1.0, 2.655e-08, 0.0, -1.0, 0.0, 0.0, -1.0, 2.655e-08, 0.0, -1.0, 2.676e-08, 0.0, -1.0, 3.63e-08, 0.0, -1.0, 3.63e-08, 0.0, -1.0, 2.676e-08, 0.0, -1.0, 0.0, 0.0, -1.0, 1.0, 0.0, 0.0, 1.0, 0.0, 0.0, 1.0, 0.0, 0.0, 1.0, 0.0, 0.0, 1.0, 0.0, 0.0, 1.0, 0.0, 0.0, -0.7071, 0.7071, 0.0, -0.7071, 0.7071, 0.0, -0.7071, 0.7071, 0.0, -0.7071, 0.7071, 0.0, -0.7071, 0.7071, 0.0, -0.7071, 0.7071, 0.0, 0.0, 1.0, 0.0, 0.0, 1.0, 0.0, 0.0, 1.0, 0.0, 0.0, 1.0, 0.0, 0.0, 1.0, 0.0, 0.0, 1.0, 0.0, 0.0, -1.0, 0.0, 0.0, -1.0, 0.0, 0.0, -1.0, 0.0, 0.0, -1.0, 0.0, 0.0, -1.0, 0.0, 0.0, -1.0, 0.0, 0.0, 0.0, 1.0, 0.0, 0.0, 1.0, 0.0, 0.0, 1.0, 0.0, 0.0, 1.0, 0.0, 0.0, 1.0, 0.0, 0.0, 1.0, 0.0, 0.0, 1.0, 0.0, 0.0, 1.0, 4.777e-05, -2.088e-12, 1.0, 0.0, 0.0, 1.0, 4.777e-05, -2.088e-12, 1.0, 2.088e-12, 4.777e-05, 1.0, 0.0, 0.0, -1.0, 0.0, 0.0, -1.0, 0.0, 0.0, -1.0, 0.0, 0.0, -1.0, 0.0, 0.0, -1.0, 0.0, 0.0, -1.0, 0.0, 0.0, -1.0, 0.0, 0.0, -1.0, -1.467e-11, 0.0003355, -1.0, 0.0, 0.0, -1.0, -1.467e-11, 0.0003355, -1.0, -4.777e-05, -2.088e-12, -1.0, 1.0, -1.949e-08, 0.0, 1.0, 0.0, 0.0, 1.0, 0.0, 0.0, 1.0, 0.0, 0.0, 1.0, -1.949e-08, 0.0, 1.0, 0.0, 0.0, 1.0, 0.0, 0.0, 1.0, -1.949e-08, 0.0, 1.0, -1.021e-07, 0.0, -1.0, 0.0, 0.0, -1.0, 0.0, 0.0, -1.0, 0.0, 0.0, -1.0, 0.0, 0.0, -1.0, 0.0, 0.0, -1.0, 0.0, 0.0, -1.0, 0.0, 0.0, -1.0, 0.0, 0.0, -1.0, 2.285e-08, 0.0, -1.0, 0.0, 0.0, -1.0, 0.0, 0.0, -1.0, 0.0, 0.0, -1.0, 0.0, 0.0, -1.0, 0.0, 0.0, -1.0, 0.0, 0.0, 1.0, 0.0, 0.0, 1.0, 0.0, 0.0, 1.0, 0.0, 0.0, 1.0, 0.0, 0.0, 1.0, 0.0, 0.0, 1.0, 0.0, 0.0, 0.0, -1.0, 0.0, 0.0, -1.0, 0.0, 0.0, -1.0, 0.0, 0.0, -1.0, 0.0, 0.0, -1.0, 0.0, 0.0, -1.0, 0.0, 0.0, -1.0, 0.0, 0.0, -1.0, 0.0, 0.0, -1.0, 0.0, 0.0, -1.0, 0.0, 0.0, -1.0, 0.0, 0.0, -1.0, 0.0, 0.0, -0.7071, -0.7071, 0.0, -0.7071, -0.7071, 0.0, -0.7071, -0.7071, 0.0, -0.7071, -0.7071, 0.0, -0.7071, -0.7071, 0.0, -0.7071, -0.7071, 0.0, 0.0, -1.0, 0.0, 0.0, -1.0, 0.0, 0.0, -1.0, 0.0, 0.0, -1.0, 0.0, 0.0, -1.0, 0.0, 0.0, -1.0, 1.0, -4.136e-08, 0.0, 1.0, -1.949e-08, 0.0, 1.0, 4.383e-08, 0.0, 1.0, -1.949e-08, 0.0, 1.0, -4.136e-08, 0.0, 1.0, -1.021e-07, 0.0, 0.0, 0.0, 1.0, 2.088e-12, 4.777e-05, 1.0, 4.777e-05, -2.088e-12, 1.0, 2.088e-12, 4.777e-05, 1.0, 0.0, 0.0, 1.0, 0.0, 0.0, 1.0, 0.0, -0.2901, 0.957, 0.0, -0.2901, 0.957, 0.0, -0.2901, 0.957, 0.0, -0.2901, 0.957, 0.0, -0.2901, 0.957, 0.0, -0.2901, 0.957, 0.0, -0.2901, 0.957, 0.0, -0.2901, 0.957, 0.0, -0.2901, 0.957, 0.0, -0.2901, 0.957, 0.0, -0.2901, 0.957, 0.0, -0.2901, 0.957, -1.0, 6.292e-09, 0.0, -1.0, 3.269e-08, 0.0, -1.0, 0.0, 0.0, -1.0, 3.269e-08, 0.0, -1.0, 6.292e-09, 0.0, -1.0, 3.269e-08, 0.0, -1.0, 3.269e-08, 0.0, -1.0, 6.292e-09, 0.0, -1.0, 0.0, 0.0, -1.0, 3.269e-08, 0.0, -1.0, 0.0, 0.0, -1.0, -4.797e-05, -4.371e-08, 1.0, -1.061e-08, 0.0, 1.0, -4.999e-08, 0.0, 1.0, 0.0, 0.0, 1.0, -4.999e-08, 0.0, 1.0, -1.061e-08, 0.0, 1.0, -2.601e-08, 0.0, 1.0, -2.601e-08, 0.0, 1.0, -1.061e-08, 0.0, 1.0, 0.0, 0.0, 1.0, 0.0, 0.0, 1.0, -1.061e-08, 0.0, 1.0, 0.0, 0.0, 0.0, 1.0, 0.0, 0.0, 1.0, 0.0, 0.0, 1.0, 0.0, 0.0, 1.0, 0.0, 0.0, 1.0, 0.0, 0.0, 1.0, 0.0, 0.0, 0.0, 1.0, 0.0, 0.0, 1.0, 0.0, 0.0, 1.0, 0.0, 0.0, 1.0, 0.0, 0.0, 1.0, 0.0, 0.0, 1.0, -1.0, 2.285e-08, 0.0, -1.0, 5.282e-08, 0.0, -1.0, 0.0, 0.0, -1.0, 5.282e-08, 0.0, -1.0, 2.285e-08, 0.0, -1.0, 3.245e-08, 0.0, 0.0, 0.0, 1.0, 0.0, 0.0, 1.0, 0.0, 0.0, 1.0, 0.0, 0.0, 1.0, 0.0, 0.0, 1.0, 0.0, 0.0, 1.0, 0.0, 0.0, 1.0, 0.0, 0.0, 1.0, 0.0, 0.0, 1.0, 0.0, 0.0, 1.0, 0.0, 0.0, 1.0, 0.0, 0.0, 1.0, 0.0, 0.0, 1.0, 0.0, 0.0, 1.0, 0.0, 0.0, 1.0, 0.0, 0.0, 1.0, 0.0, 0.0, 1.0, 0.0, 0.0, 1.0, 0.0, 1.0, -8.099e-08, 0.0, 1.0, 0.0, 0.0, 1.0, 0.0, 0.0, 1.0, 0.0, 0.0, 1.0, -8.099e-08, 0.0, 1.0, -1.352e-07, 0.0, 1.0, -1.352e-07, 0.0, 1.0, -8.099e-08, 0.0, 1.0, -1.753e-07, 0.0, 1.0, -1.352e-07, 0.0, 1.0, -1.753e-07, 0.0, 1.0, 0.0, 0.0, 0.0, -1.0, -1.467e-11, 0.0003355, -1.0, 0.0, 0.0, -1.0, -1.467e-11, 0.0003355, -1.0, 0.0, 0.0, -1.0, 0.0, 0.0, -1.0, 0.0, 0.0, -1.0, 0.0, 0.0, -1.0, -4.777e-05, -2.088e-12, -1.0, 0.0, 0.0, -1.0, 0.0, 0.0, -1.0, 0.0, 0.0, -1.0, -1.0, 0.0, 0.0, -1.0, 8.099e-08, 0.0, -1.0, 0.0, 0.0, -1.0, 8.099e-08, 0.0, -1.0, 0.0, 0.0, -1.0, 5.282e-08, 0.0, -1.0, 8.099e-08, 0.0, -1.0, 5.282e-08, 0.0, -1.0, 6.761e-08, 0.0, -1.0, 6.761e-08, 0.0, -1.0, 5.282e-08, 0.0, -1.0, 3.245e-08, 0.0, 1.0, 8.098e-08, 0.0, 1.0, 4.383e-08, 0.0, 1.0, 0.0, 0.0, 1.0, 4.383e-08, 0.0, 1.0, 8.098e-08, 0.0, 1.0, 6.761e-08, 0.0, 1.0, 4.383e-08, 0.0, 1.0, 6.761e-08, 0.0, 1.0, -4.136e-08, 0.0, 1.0, -1.949e-08, 0.0, 1.0, 0.0, 0.0, 1.0, 4.383e-08, 0.0, 0.0, -1.0, 0.0, 0.0, -1.0, 0.0, 0.0, -1.0, 0.0, 0.0, -1.0, 0.0, 0.0, -1.0, 0.0, 0.0, -1.0, 0.0, 0.0, -1.0, 0.0, 0.0, -1.0, 0.0, 0.0, -1.0, 0.0, 0.0, -1.0, 0.0, 0.0, -1.0, 0.0, 0.0, -1.0, 0.0, 1.0, 0.0, 0.0, 1.0, 0.0, 0.0, 1.0, 0.0, 0.0, 1.0, 0.0, 0.0, 1.0, 0.0, 0.0, 1.0, 0.0, 0.0, 1.0, 0.0, 0.0, 1.0, 0.0, 0.0, 1.0, 0.0, 0.0, 1.0, 0.0, 0.0, 1.0, 0.0, 0.0, 1.0, 0.0, 0.0, 1.0, 0.0, 0.0, 1.0, 0.0, 0.0, 1.0, 0.0, 0.0, 1.0, 0.0, 0.0, 1.0, 0.0, 0.0, 1.0, 0.0, 0.0, 1.0, 0.0, 0.0, 1.0, 0.0, 0.0, 1.0, 3.392e-05, 7.57e-06, 1.0, 0.0, 0.0, 1.0, 0.0, 0.0, 1.0, 3.392e-05, 7.57e-06, 1.0, 0.0, 0.0, 1.0, 0.0, 0.0, 1.0, -2.111e-05, -4.28e-06, 1.0, 3.392e-05, 7.57e-06, 1.0, 0.0, 0.0, 1.0, 0.0, 0.0, 0.0, 0.0, -1.0, 0.0, 0.0, -1.0, 0.0, 0.0, -1.0, 0.0, 0.0, -1.0, 0.0, 0.0, -1.0, 0.0, 0.0, -1.0, 1.0, 0.0, 0.0, 1.0, 0.0, 0.0, 1.0, 0.0, 0.0, 1.0, 0.0, 0.0, 1.0, 0.0, 0.0, 1.0, 0.0, 0.0, 0.0, 0.0, -1.0, 0.0, 0.0, -1.0, 0.0, 0.0, -1.0, 0.0, 0.0, -1.0, 0.0, 0.0, -1.0, 0.0, 0.0, -1.0, 0.0, 0.0, -1.0, 0.0, 0.0, -1.0, 0.0, 0.0, -1.0, 0.1843, -0.9829, 0.0, 0.1843, -0.9829, 0.0, 0.1843, -0.9829, 0.0, 0.1843, -0.9829, 0.0, 0.1843, -0.9829, 0.0, 0.1843, -0.9829, 0.0, 0.1843, 0.9829, 0.0, 0.1843, 0.9829, 0.0, 0.1843, 0.9829, 0.0, 0.1843, 0.9829, 0.0, 0.1843, 0.9829, 0.0, 0.1843, 0.9829, 0.0, -1.713e-08, 0.0, 1.0, -2.179e-08, 0.0, 1.0, -4.312e-08, 0.0, 1.0, -2.179e-08, 0.0, 1.0, -1.713e-08, 0.0, 1.0, -8.566e-09, 0.0, 1.0, -2.179e-08, 0.0, 1.0, -8.566e-09, 0.0, 1.0, -2.156e-08, 0.0, 1.0, -0.1843, 0.9829, 0.0, -0.1843, 0.9829, 0.0, -0.1843, 0.9829, 0.0, -0.1843, 0.9829, 0.0, -0.1843, 0.9829, 0.0, -0.1843, 0.9829, 0.0, 2.179e-08, 0.0, 1.0, 8.566e-09, 0.0, 1.0, 2.156e-08, 0.0, 1.0, 8.566e-09, 0.0, 1.0, 2.179e-08, 0.0, 1.0, 1.713e-08, 0.0, 1.0, 1.713e-08, 0.0, 1.0, 2.179e-08, 0.0, 1.0, 4.312e-08, 0.0, 1.0, 0.0, 0.0, -1.0, -3.992e-09, 0.0, -1.0, 0.0, 0.0, -1.0, -3.992e-09, 0.0, -1.0, 0.0, 0.0, -1.0, -7.784e-09, 0.0, -1.0, -3.992e-09, 0.0, -1.0, -7.784e-09, 0.0, -1.0, -1.493e-08, 0.0, -1.0, -1.0, 0.0, 0.0, -1.0, 0.0, 0.0, -1.0, 0.0, 0.0, -1.0, 0.0, 0.0, -1.0, 0.0, 0.0, -1.0, 0.0, 0.0, -0.1843, -0.9829, 0.0, -0.1843, -0.9829, 0.0, -0.1843, -0.9829, 0.0, -0.1843, -0.9829, 0.0, -0.1843, -0.9829, 0.0, -0.1843, -0.9829, 0.0, -1.076e-08, 0.0, 1.0, 6.115e-08, 0.0, 1.0, 7.463e-10, 0.0, 1.0, 6.115e-08, 0.0, 1.0, -1.076e-08, 0.0, 1.0, 9.293e-07, 0.0, 1.0, 6.115e-08, 0.0, 1.0, 9.293e-07, 0.0, 1.0, 0.0, 0.0, 1.0, 0.0, 0.0, 1.0, 9.293e-07, 0.0, 1.0, 0.0, 0.0, 1.0, 9.293e-07, 0.0, 1.0, -1.076e-08, 0.0, 1.0, -1.655e-07, 0.0, 1.0, -1.655e-07, 0.0, 1.0, -1.076e-08, 0.0, 1.0, 0.0, 0.0, 1.0, 0.0, 0.0, 1.0, -1.076e-08, 0.0, 1.0, 0.0, 0.0, 1.0, 0.0, 0.0, 1.0, -1.076e-08, 0.0, 1.0, 0.0, 0.0, 1.0, 0.0, 0.0, 1.0, 0.0, 0.0, 1.0, 9.293e-07, 0.0, 1.0, -1.048e-07, 0.0, 1.0, 0.0, 0.0, 1.0, 0.0, 0.0, 1.0, -6.743e-08, 0.0, 1.0, 0.0, 0.0, 1.0, -1.048e-07, 0.0, 1.0, 0.0, 0.0, 1.0, -6.743e-08, 0.0, 1.0, 0.0, 0.0, 1.0, -6.743e-08, 0.0, 1.0, -1.048e-07, 0.0, 1.0, -3.042e-08, 0.0, 1.0, -3.042e-08, 0.0, 1.0, -1.048e-07, 0.0, 1.0, 0.0, 0.0, 1.0, -3.042e-08, 0.0, 1.0, 0.0, 0.0, 1.0, -1.076e-08, 0.0, 1.0, -1.048e-07, 0.0, 1.0, 0.0, 0.0, 1.0, 0.0, 0.0, 1.0, 0.0, 0.0, 1.0, 0.0, 0.0, 1.0, 0.0, 0.0, 1.0, 0.0, 0.0, 1.0, 0.0, 0.0, 1.0, 0.0, 0.0, 1.0, -1.0, 3.861e-08, 0.0, -1.0, 0.0, 0.0, -1.0, 0.0, 0.0, -1.0, 0.0, 0.0, -1.0, 3.861e-08, 0.0, -1.0, 5.062e-08, 0.0, -1.0, 5.062e-08, 0.0, -1.0, 3.861e-08, 0.0, -1.0, 1.823e-07, 0.0, -1.0, 1.823e-07, 0.0, -1.0, 3.861e-08, 0.0, -1.0, 0.0, 0.0, -1.0, 0.0, 0.0, -1.0, 3.861e-08, 0.0, -1.0, 0.0, 0.0, -1.0, 0.0, 0.0, -1.0, 3.861e-08, 0.0, -1.0, -3.392e-05, -1.529e-05, -1.0, 0.0, 0.0, -1.0, -3.392e-05, -1.529e-05, -1.0, 0.0, 0.0, -1.0, 0.0, 0.0, -1.0, 0.0, 0.0, -1.0, 0.0, 0.0, -1.0, 0.0, 0.0, -1.0, 0.0, 0.0, -1.0, 0.0, 0.0, -1.0, 0.0, 0.0, -1.0, 0.0, 0.0, -1.0, 5.062e-08, 0.0, 7.187e-08, 0.0, 1.0, -9.965e-10, 0.0, 1.0, 1.114e-07, 0.0, 1.0, -9.965e-10, 0.0, 1.0, 7.187e-08, 0.0, 1.0, 0.0, 0.0, 1.0, 0.0, 0.0, 1.0, 7.187e-08, 0.0, 1.0, 0.0, 0.0, 1.0, -1.0, 0.0, 0.0, -1.0, -3.392e-05, -1.529e-05, -1.0, 3.861e-08, 0.0, -1.0, -3.392e-05, -1.529e-05, -1.0, 0.0, 0.0, -1.0, 0.0, 0.0, 1.0, -5.557e-05, 0.0, 1.0, 0.0, 0.0, 1.0, 0.0, 0.0, 1.0, 0.0, 0.0, 1.0, -5.557e-05, 0.0, 1.0, 0.0, 0.0, 1.0, 0.0, 0.0, 1.0, -5.557e-05, 0.0, 1.0, 0.0, 0.0, 1.0, 0.0, 0.0, 1.0, -5.557e-05, 0.0, 1.0, -2.111e-05, -4.28e-06, 1.0, 0.0, 0.0, 1.0, -2.111e-05, -4.28e-06, 1.0, 0.0, 0.0, 1.0, -2.111e-05, -4.28e-06, 1.0, -5.557e-05, 0.0, 1.0, 0.0, 0.0, 1.0, 0.0, 0.0, 1.0, 0.0, 0.0, 1.0, -2.111e-05, -4.28e-06, 1.0, 0.0, 0.0, 1.0, 0.0, 0.0, 1.0, 0.0, 0.0, 0.0, 1.0, 0.0, 0.0, 1.0, 0.0, 0.0, 1.0, 0.0, 0.0, 1.0, 0.0, 0.0, 1.0, 0.0, 0.0, 1.0, 0.0, -1.0, 0.0, 0.0, -1.0, 1.058e-07, 0.0, -1.0, 0.0, 0.0, -1.0, 0.0, 0.0, -1.0, 1.058e-07, 0.0, -1.0, 0.0, 0.0, -1.0, 2.056e-08, 0.0, -1.0, 1.058e-07, 0.0, -1.0, 0.0, 0.0, -1.0, 2.056e-08, 0.0, -1.0, 2.842e-08, 0.0, -1.0, 1.058e-07, 0.0, -1.0, 0.0, 0.0, -1.0, 2.842e-08, 0.0, -1.0, 2.056e-08, 0.0, -1.0, 0.0, 0.0, -1.0, 0.0, 0.0, -1.0, 2.842e-08, 0.0, -1.0, 0.0, 0.0, -1.0, 0.0, 0.0, -1.0, 0.0, 0.0, -1.0, 2.056e-08, 0.0, -1.0, 0.0, 0.0, -1.0, 0.0, 0.0, 0.0, 0.0, 1.0, -3.042e-08, 0.0, 1.0, -1.076e-08, 0.0, 1.0, -3.042e-08, 0.0, 1.0, 0.0, 0.0, 1.0, 0.0, 0.0, 1.0, 0.0, 0.0, 1.0, 0.0, 0.0, 1.0, 0.0, 0.0, 1.0, 0.0, 0.0, 1.0, 0.0, 0.0, 1.0, 0.0, 0.0, 1.0, 0.8872, 0.4614, 0.0, 0.8872, 0.4614, 0.0, 0.8872, 0.4614, 0.0, 0.8872, 0.4614, 0.0, 0.8872, 0.4614, 0.0, 0.8872, 0.4614, 0.0, -0.8872, 0.4614, 0.0, -0.8872, 0.4614, 0.0, -0.8872, 0.4614, 0.0, -0.8872, 0.4614, 0.0, -0.8872, 0.4614, 0.0, -0.8872, 0.4614, 0.0, 0.0, 0.7071, -0.7071, 0.0, 0.7071, -0.7071, 0.0, 0.7071, -0.7071, 0.0, 0.7071, -0.7071, 0.0, 0.7071, -0.7071, 0.0, 0.7071, -0.7071, 0.0, 0.0, -1.0, 0.0, 0.0, -1.0, 0.0, 0.0, -1.0, 0.0, 0.0, -1.0, 0.0, 0.0, -1.0, 0.0, 0.0, -1.0, 0.0, 0.0, 1.0, -1.048e-07, 0.0, 1.0, 0.0, 0.0, 1.0, -1.048e-07, 0.0, 1.0, 0.0, 0.0, 1.0, 0.0, 0.0, 1.0, -1.655e-07, 0.0, 1.0, 0.0, 0.0, 1.0, 9.293e-07, 0.0, 1.0, 0.0, 0.0, 1.0, -1.655e-07, 0.0, 1.0, 0.0, 0.0, 1.0, 7.463e-10, 0.0, 1.0, -1.75e-08, 0.0, 1.0, 0.0, 0.0, 1.0, -1.75e-08, 0.0, 1.0, 7.463e-10, 0.0, 1.0, 1.114e-07, 0.0, 1.0, 1.114e-07, 0.0, 1.0, 7.463e-10, 0.0, 1.0, 6.115e-08, 0.0, 1.0, 1.114e-07, 0.0, 1.0, 6.115e-08, 0.0, 1.0, 7.187e-08, 0.0, 1.0, 7.187e-08, 0.0, 1.0, 6.115e-08, 0.0, 1.0, 0.0, 0.0, 1.0, 7.187e-08, 0.0, 1.0, 0.0, 0.0, 1.0, 0.0, 0.0, 1.0, 0.0, 0.0, 1.0, 0.0, 0.0, 1.0, 0.0, 0.0, 1.0, 0.0, 0.0, 1.0, 0.0, 0.0, 1.0, 0.0, 0.0, 1.0, 0.0, 0.0, 1.0, 0.0, 0.0, 1.0, 0.0, 0.0, 1.0, 0.0, 0.0, 1.0, 0.0, 0.0, 1.0, -9.965e-10, 0.0, 1.0, -9.965e-10, 0.0, 1.0, -1.75e-08, 0.0, 1.0, 1.114e-07, 0.0, 1.0, -1.75e-08, 0.0, 1.0, -9.965e-10, 0.0, 1.0, -6.743e-08, 0.0, 1.0, -6.743e-08, 0.0, 1.0, -9.965e-10, 0.0, 1.0, 0.0, 0.0, 1.0, 1.0, 0.0, 0.0, 1.0, 0.0, 0.0, 1.0, 3.392e-05, 7.57e-06, 1.0, 0.0, 0.0, 1.0, 0.0, 0.0, 1.0, 0.0, 0.0, 1.0, -4.512e-08, 0.0, 1.0, -7.789e-09, 0.0, 1.0, 5.528e-09, 0.0, 1.0, -7.789e-09, 0.0, 1.0, -4.512e-08, 0.0, 1.0, 8.491e-08, 0.0, 0.0, 0.1054, 0.9944, 0.0, 0.1054, 0.9944, 0.0, 0.1054, 0.9944, 0.0, 0.1054, 0.9944, 0.0, 0.1054, 0.9944, 0.0, 0.1054, 0.9944, 0.0, 1.0, 0.0, 0.0, 1.0, 0.0, 0.0, 1.0, 0.0, 0.0, 1.0, 0.0, 0.0, 1.0, 0.0, 0.0, 1.0, 0.0, 0.0, -0.01637, -0.9999, 0.0, -0.01637, -0.9999, 0.0, -0.01637, -0.9999, 0.0, -0.01637, -0.9999, 0.0, -0.01637, -0.9999, 0.0, -0.01637, -0.9999, -1.0, -9.754e-09, 0.0, -1.0, 5.031e-09, 0.0, -1.0, -4.423e-08, 0.0, -1.0, 5.031e-09, 0.0, -1.0, -9.754e-09, 0.0, -1.0, -1.074e-08, 0.0, 0.0, 0.0, 1.0, 0.0, 0.0, 1.0, 0.0, 0.0, 1.0, 0.0, 0.0, 1.0, 0.0, 0.0, 1.0, 0.0, 0.0, 1.0, 0.0, 0.192, -0.9814, 0.0, 0.192, -0.9814, 0.0, 0.192, -0.9814, 0.0, 0.192, -0.9814, 0.0, 0.192, -0.9814, 0.0, 0.192, -0.9814, 0.0, 0.08925, -0.996, 0.0, 0.08925, -0.996, 0.0, 0.08925, -0.996, 0.0, 0.08925, -0.996, 0.0, 0.08925, -0.996, 0.0, 0.08925, -0.996, -1.0, 1.833e-08, 0.0, -1.0, 3.526e-08, 0.0, -1.0, 7.321e-08, 0.0, -1.0, 3.526e-08, 0.0, -1.0, 1.833e-08, 0.0, -1.0, -9.754e-09, 0.0, -1.0, -9.754e-09, 0.0, -1.0, 1.833e-08, 0.0, -1.0, 9.037e-09, 0.0, -1.0, 9.037e-09, 0.0, -1.0, 1.833e-08, 0.0, -1.0, 0.0, 0.0, -1.0, -1.074e-08, 0.0, -1.0, -9.754e-09, 0.0, -1.0, 9.037e-09, 0.0, 0.0, -0.1648, 0.9863, 0.0, -0.1648, 0.9863, 0.0, -0.1648, 0.9863, 0.0, -0.1648, 0.9863, 0.0, -0.1648, 0.9863, 0.0, -0.1648, 0.9863, 0.0, 1.0, 0.0, 0.0, 1.0, 0.0, 0.0, 1.0, 0.0, 0.0, 1.0, 0.0, 0.0, 1.0, 0.0, 0.0, 1.0, 0.0, 1.0, 8.491e-08, 0.0, 1.0, 2.696e-07, 0.0, 1.0, -7.789e-09, 0.0, 1.0, -5.634e-08, 0.0, 1.0, -7.789e-09, 0.0, 1.0, 2.696e-07, 0.0, 1.0, -5.634e-08, 0.0, 1.0, -3.815e-07, 0.0, 1.0, -7.789e-09, 0.0, 1.0, -3.815e-07, 0.0, 1.0, -5.634e-08, 0.0, 1.0, -6.145e-07, 0.0, 1.0, -5.634e-08, 0.0, 1.0, 2.696e-07, 0.0, 1.0, 0.0, 0.0, 0.0, -1.0, 0.0, 0.0, -1.0, 0.0, 0.0, -1.0, 0.0, 0.0, -1.0, 0.0, 0.0, -1.0, 0.0, 0.0, -1.0, 0.0, 0.0, -0.1648, 0.9863, 0.0, -0.1648, 0.9863, 0.0, -0.1648, 0.9863, 0.0, -0.1648, 0.9863, 0.0, -0.1648, 0.9863, 0.0, -0.1648, 0.9863, 0.0, 0.0, 1.0, 0.0, 0.0, 1.0, 0.0, 0.0, 1.0, 0.0, 0.0, 1.0, 0.0, 0.0, 1.0, 0.0, 0.0, 1.0, 0.0, 0.08925, -0.996, 0.0, 0.08925, -0.996, 0.0, 0.08925, -0.996, 0.0, 0.08925, -0.996, 0.0, 0.08925, -0.996, 0.0, 0.08925, -0.996, 0.0, 0.192, -0.9814, 0.0, 0.192, -0.9814, 0.0, 0.192, -0.9814, 0.0, 0.192, -0.9814, 0.0, 0.192, -0.9814, 0.0, 0.192, -0.9814, -1.0, -1.555e-08, 0.0, -1.0, -3.268e-07, 0.0, -1.0, -4.417e-07, 0.0, -1.0, -3.268e-07, 0.0, -1.0, -1.555e-08, 0.0, -1.0, -3.305e-08, 0.0, -1.0, -3.305e-08, 0.0, -1.0, -1.555e-08, 0.0, -1.0, 3.716e-07, 0.0, -1.0, 3.716e-07, 0.0, -1.0, -1.555e-08, 0.0, -1.0, 0.0, 0.0, -1.0, 4.294e-08, 0.0, -1.0, -3.305e-08, 0.0, -1.0, 3.716e-07, 0.0, 1.0, 2.623e-09, 0.0, 1.0, 0.0, 0.0, 1.0, -5.52e-11, 0.0, 1.0, 1.4e-08, 0.0, 1.0, -5.52e-11, 0.0, 1.0, 0.0, 0.0, 1.0, 1.4e-08, 0.0, 1.0, 4.413e-08, 0.0, 1.0, -5.52e-11, 0.0, 1.0, 4.413e-08, 0.0, 1.0, 1.4e-08, 0.0, 1.0, 7.681e-08, 0.0, 1.0, 1.4e-08, 0.0, 1.0, 0.0, 0.0, 1.0, 0.0, 0.0, 0.0, 1.0, 0.0, 0.0, 1.0, 0.0, 0.0, 1.0, 0.0, 0.0, 1.0, 0.0, 0.0, 1.0, 0.0, 0.0, 1.0, 0.0, 0.0, 1.0, 0.0, 0.0, 1.0, 0.0, 0.0, 1.0, 0.0, 0.0, 1.0, 0.0, 0.0, 1.0, 0.0, 0.0, 1.0, 0.0, 0.0, -0.01637, -0.9999, 0.0, -0.01637, -0.9999, 0.0, -0.01637, -0.9999, 0.0, -0.01637, -0.9999, 0.0, -0.01637, -0.9999, 0.0, -0.01637, -0.9999, 0.0, 0.1054, 0.9944, 0.0, 0.1054, 0.9944, 0.0, 0.1054, 0.9944, 0.0, 0.1054, 0.9944, 0.0, 0.1054, 0.9944, 0.0, 0.1054, 0.9944, -1.0, -3.305e-08, 0.0, -1.0, -9.492e-08, 0.0, -1.0, 0.0, 0.0, -1.0, -9.492e-08, 0.0, -1.0, -3.305e-08, 0.0, -1.0, 4.294e-08, 0.0, 1.0, -5.945e-09, 0.0, 1.0, -5.52e-11, 0.0, 1.0, -2.108e-08, 0.0, 1.0, -5.52e-11, 0.0, 1.0, -5.945e-09, 0.0, 1.0, 2.623e-09, 0.0, 0.0, -1.0, 0.0, 0.0, -1.0, 0.0, 0.0, -1.0, 0.0, 0.0, -1.0, 0.0, 0.0, -1.0, 0.0, 0.0, -1.0, 0.0])] * 3)])
arm_astronautrig = bpy.data.armatures.new('AstronautRig')  # bones are not reproduced

# ---- objects
ob_astronautb = bpy.data.objects.new('astronautB', me_astronautb)
ob_astronaut = bpy.data.objects.new('Astronaut', arm_astronautrig)

# ---- transforms, parenting, visibility, modifiers, constraints
ob_astronautb.parent = ob_astronaut
ob_astronautb.location = (0.0, 0.0, 0.0)
ob_astronautb.rotation_euler = (1.571, -0.0, 0.0)
ob_astronautb.lineart.crease_threshold = 0.0
_vg = ob_astronautb.vertex_groups.new(name='spine')
for _i, _w in zip([133, 136, 137, 138, 162, 163, 164, 165], [0.02722, 0.02274, 0.292, 0.01558, 0.01347, 0.0307, 0.02288, 0.2821]): _vg.add([_i], _w, 'REPLACE')
_vg = ob_astronautb.vertex_groups.new(name='spine.001')
_vg = ob_astronautb.vertex_groups.new(name='spine.002')
for _i, _w in zip([40, 42, 53, 54, 55, 56, 61], [0.002978, 0.0907, 0.2033, 0.1178, 0.00431, 0.02734, 0.007772]): _vg.add([_i], _w, 'REPLACE')
_vg = ob_astronautb.vertex_groups.new(name='spine.003')
_vg = ob_astronautb.vertex_groups.new(name='spine.004')
_vg = ob_astronautb.vertex_groups.new(name='spine.005')
for _i, _w in zip([48, 49, 66, 67, 70, 71, 72, 73, 74, 75, 76, 77, 78, 79, 80, 81, 82, 83, 84, 85, 86, 87, 88, 89, 90, 91, 92, 93, 94, 95, 96, 97, 98, 99, 100, 101, 102, 103, 104, 105, 106, 107, 108, 109, 110, 111, 112, 113, 114, 115, 116, 117, 118, 119, 120, 121, 122, 123, 124, 125, 127, 128, 129, 130], [0.01485, 0.00718, 0.07962, 0.08268, 0.1323, 0.5128, 0.5081, 0.1546, 0.1588, 0.2794, 0.2268, 0.4861, 0.5234, 0.607, 0.1681, 0.1029, 0.1267, 0.1781, 0.6151, 0.3066, 0.3587, 0.3429, 0.3183, 0.3565, 0.2484, 0.24, 0.1537, 0.184, 0.2222, 0.207, 0.2534, 0.2893, 0.2928, 0.4206, 0.3573, 0.1872, 0.1944, 0.2479, 0.3365, 0.1387, 0.1467, 0.159, 0.1608, 0.2764, 0.3005, 0.1784, 0.191, 0.09556, 0.3631, 0.1415, 0.1603, 0.09375, 0.2615, 0.1992, 0.1864, 0.2241, 0.3038, 0.008229, 0.1441, 0.06375, 0.0658, 0.02299, 0.05232, 0.1192]): _vg.add([_i], _w, 'REPLACE')
_vg = ob_astronautb.vertex_groups.new(name='spine.006')
for _i, _w in zip([48, 49, 66, 67, 70, 71, 72, 73, 74, 75, 76, 77, 78, 79, 80, 81, 82, 83, 84, 85, 86, 87, 88, 89, 90, 91, 92, 93, 94, 95, 96, 97, 98, 99, 100, 101, 102, 103, 104, 105, 106, 107, 108, 109, 110, 111, 112, 113, 114, 115, 116, 117, 118, 119, 120, 121, 122, 123, 124, 125, 126, 127, 128, 129, 130], [0.01128, 0.001289, 0.07768, 0.07126, 0.1353, 0.2833, 0.2793, 0.3021, 0.5927, 0.4451, 0.5988, 0.3161, 0.3372, 0.3025, 0.2501, 0.8334, 0.7888, 0.1718, 0.3154, 0.5586, 0.4881, 0.5321, 0.5062, 0.5665, 0.6553, 0.6428, 0.7621, 0.7445, 0.6556, 0.6431, 0.5893, 0.4553, 0.5531, 0.4457, 0.4218, 0.165, 0.3735, 0.2871, 0.261, 0.6552, 0.6914, 0.6965, 0.6819, 0.3431, 0.3509, 0.2072, 0.1799, 0.8346, 0.4322, 0.6243, 0.3265, 0.8674, 0.2273, 0.1496, 0.157, 0.1606, 0.2142, 0.932, 0.8321, 0.9228, 0.9505, 0.9199, 0.9403, 0.9123, 0.8616]): _vg.add([_i], _w, 'REPLACE')
_vg = ob_astronautb.vertex_groups.new(name='shoulder.L')
for _i, _w in zip([48, 56, 57, 59, 61, 62, 63, 64, 66, 68, 70, 71, 72, 74, 75, 76, 77, 78, 79, 80, 82, 83, 85, 86, 87, 88, 89, 90, 101, 102, 103, 105, 109, 112, 118, 119, 120, 121, 122], [0.01566, 0.03573, 0.07991, 0.004825, 0.03172, 0.006507, 0.1157, 0.1777, 0.1032, 0.3455, 0.4605, 0.1234, 0.01466, 0.1025, 0.1605, 0.08759, 0.1174, 0.08102, 0.05175, 0.2292, 0.006711, 0.1089, 0.07173, 0.08647, 0.06762, 0.09795, 0.02948, 0.04391, 0.08907, 0.05968, 0.05678, 0.006743, 0.03213, 0.009502, 0.05484, 0.03771, 0.07039, 0.03351, 0.01841]): _vg.add([_i], _w, 'REPLACE')
_vg = ob_astronautb.vertex_groups.new(name='upper_arm.L')
for _i, _w in zip([1, 2, 3, 4, 7, 8, 9, 10, 11, 12, 13, 14, 15], [0.8006, 0.1017, 0.08454, 0.08181, 0.09693, 0.1579, 0.7822, 0.959, 0.9791, 0.9631, 0.9858, 0.8557, 0.9447]): _vg.add([_i], _w, 'REPLACE')
_vg = ob_astronautb.vertex_groups.new(name='forearm.L')
for _i, _w in zip([0, 1, 2, 3, 4, 5, 6, 7, 8, 9, 10, 12, 14, 15], [0.004371, 0.161, 0.8689, 0.1962, 0.4551, 0.03698, 0.8367, 0.8926, 0.7101, 0.1979, 0.02819, 0.02177, 0.142, 0.04882]): _vg.add([_i], _w, 'REPLACE')
_vg = ob_astronautb.vertex_groups.new(name='hand.L')
for _i, _w in zip([0, 1, 2, 3, 4, 5, 6, 8], [0.9676, 0.02693, 0.008973, 0.7193, 0.4631, 0.954, 0.1416, 0.132]): _vg.add([_i], _w, 'REPLACE')
_vg = ob_astronautb.vertex_groups.new(name='shoulder.R')
for _i, _w in zip([54, 56, 57, 61, 62, 63, 64, 65, 67, 69, 73, 91, 92, 93, 94, 95, 96, 97, 98, 99, 100, 110, 111, 112, 115, 116, 117], [0.01575, 0.1264, 0.06286, 0.1816, 0.2824, 0.05605, 0.01138, 0.04818, 0.008413, 0.4413, 0.3849, 0.05934, 0.0207, 0.01739, 0.05976, 0.05985, 0.08561, 0.1567, 0.08468, 0.07258, 0.1333, 0.004143, 0.06004, 0.02869, 0.06498, 0.2201, 0.003029]): _vg.add([_i], _w, 'REPLACE')
_vg = ob_astronautb.vertex_groups.new(name='upper_arm.R')
for _i, _w in zip([16, 18, 19, 22, 23, 24, 25, 26, 27, 28, 29, 30, 31], [0.8038, 0.1105, 0.09439, 0.09883, 0.1709, 0.07999, 0.8074, 0.9862, 0.9345, 0.9771, 0.8854, 0.9535, 0.9667]): _vg.add([_i], _w, 'REPLACE')
_vg = ob_astronautb.vertex_groups.new(name='forearm.R')
for _i, _w in zip([16, 17, 18, 19, 20, 21, 22, 23, 24, 25, 27, 29, 30, 31], [0.1608, 0.008534, 0.8586, 0.2525, 0.03954, 0.8364, 0.8905, 0.7094, 0.5313, 0.1754, 0.06029, 0.1122, 0.03942, 0.01451]): _vg.add([_i], _w, 'REPLACE')
_vg = ob_astronautb.vertex_groups.new(name='hand.R')
for _i, _w in zip([16, 17, 18, 19, 20, 21, 23, 24], [0.02089, 0.965, 0.01171, 0.6531, 0.9527, 0.1405, 0.1197, 0.3887]): _vg.add([_i], _w, 'REPLACE')
_vg = ob_astronautb.vertex_groups.new(name='breast.L')
for _i, _w in zip([33, 34, 36, 38, 39, 41, 42, 43, 44, 46, 47, 48, 49, 50, 51, 52, 53, 54, 55, 56, 57, 58, 59, 60, 61, 62, 63, 64, 66, 67, 68, 69, 70, 71, 74, 75, 76, 77, 78, 79, 80, 81, 82, 83, 85, 86, 87, 88, 89, 90, 101, 102, 103, 104, 105, 106, 107, 108, 109, 110, 111, 112, 114, 118, 119, 120, 121, 122], [0.05056, 0.02841, 0.1088, 0.1625, 0.06249, 0.1447, 0.04127, 0.2703, 0.05449, 0.6026, 0.5901, 0.5132, 0.2262, 0.2529, 0.1449, 0.4402, 0.08553, 0.1416, 0.5591, 0.258, 0.4879, 0.7338, 0.8584, 0.01964, 0.2148, 0.1201, 0.5471, 0.6715, 0.6529, 0.02493, 0.5365, 0.07565, 0.2009, 0.05794, 0.1205, 0.08728, 0.06836, 0.05977, 0.03619, 0.003505, 0.3032, 0.01719, 0.03303, 0.4926, 0.04525, 0.05008, 0.0354, 0.05887, 0.002414, 0.02353, 0.3955, 0.2596, 0.2456, 0.08533, 0.1154, 0.06939, 0.03683, 0.01939, 0.1737, 0.04782, 0.03338, 0.1069, 0.06138, 0.2348, 0.1739, 0.3034, 0.1658, 0.1369]): _vg.add([_i], _w, 'REPLACE')
_vg = ob_astronautb.vertex_groups.new(name='breast.R')
for _i, _w in zip([32, 37, 38, 39, 40, 42, 43, 45, 46, 47, 48, 49, 50, 51, 52, 53, 54, 55, 56, 57, 58, 60, 61, 62, 63, 64, 65, 66, 67, 68, 69, 70, 72, 73, 80, 84, 91, 92, 93, 94, 95, 96, 97, 98, 99, 100, 101, 102, 103, 104, 105, 106, 107, 108, 109, 110, 111, 112, 113, 114, 115, 116, 118, 119, 120, 121, 122], [0.0298, 0.1121, 0.076, 0.1746, 0.05832, 0.1042, 0.01986, 0.07823, 0.1631, 0.2907, 0.3122, 0.6364, 0.6141, 0.56, 0.05659, 0.1961, 0.3786, 0.09375, 0.3691, 0.181, 0.02347, 0.7313, 0.3963, 0.4983, 0.1434, 0.06511, 0.7837, 0.05453, 0.7324, 0.0378, 0.4144, 0.05758, 0.1297, 0.1364, 0.01627, 0.03994, 0.04184, 0.02636, 0.008171, 0.05004, 0.07399, 0.05811, 0.08189, 0.05543, 0.04444, 0.06969, 0.1347, 0.09375, 0.1394, 0.2595, 0.05213, 0.06329, 0.07523, 0.09462, 0.143, 0.247, 0.4772, 0.4327, 0.01878, 0.1095, 0.1422, 0.2518, 0.1939, 0.3928, 0.2493, 0.3684, 0.2768]): _vg.add([_i], _w, 'REPLACE')
_vg = ob_astronautb.vertex_groups.new(name='pelvis.L')
for _i, _w in zip([32, 33, 34, 36, 37, 38, 39, 41, 43, 44, 46, 47, 48, 50, 51, 52, 58, 59, 133, 136, 137, 138, 162, 163, 164, 165], [0.05032, 0.1483, 0.8527, 0.8154, 0.01965, 0.5792, 0.161, 0.129, 0.06513, 0.878, 0.1482, 0.02528, 0.04305, 0.005014, 0.05628, 0.03388, 0.1532, 0.07153, 0.02722, 0.02274, 0.292, 0.01558, 0.01347, 0.0307, 0.02288, 0.2821]): _vg.add([_i], _w, 'REPLACE')
_vg = ob_astronautb.vertex_groups.new(name='pelvis.R')
for _i, _w in zip([32, 34, 35, 36, 37, 38, 39, 40, 42, 45, 46, 47, 48, 49, 50, 51, 52, 53, 54, 55, 56, 60, 61, 65, 133, 136, 137, 138, 162, 163, 164, 165], [0.8758, 0.0565, 0.1573, 0.02385, 0.8199, 0.1678, 0.5896, 0.2426, 0.2777, 0.8235, 0.04085, 0.002427, 0.002458, 0.02035, 0.05093, 0.1876, 0.002016, 0.1731, 0.1009, 0.00206, 0.02006, 0.1665, 0.004524, 0.125, 0.02722, 0.02274, 0.292, 0.01558, 0.01347, 0.0307, 0.02288, 0.2821]): _vg.add([_i], _w, 'REPLACE')
_vg = ob_astronautb.vertex_groups.new(name='thigh.L')
for _i, _w in zip([33, 34, 35, 40, 41, 42, 43, 44, 52, 53, 54, 55, 56, 57, 61, 63, 131, 132, 133, 134, 135, 136, 137, 138, 147, 148], [0.7261, 0.02777, 0.04161, 0.005904, 0.6503, 0.01649, 0.5377, 0.05487, 0.3446, 0.04121, 0.0492, 0.1857, 0.04434, 0.0847, 0.01542, 0.0606, 0.7954, 0.09015, 0.7137, 0.1188, 0.1086, 0.7274, 0.06241, 0.001979, 0.001636, 0.02208]): _vg.add([_i], _w, 'REPLACE')
_vg = ob_astronautb.vertex_groups.new(name='shin.L')
for _i, _w in zip([131, 132, 133, 134, 135, 136, 137, 138, 139, 140, 141, 142, 143, 144, 145, 146, 147, 148], [0.1596, 0.7824, 0.1505, 0.7921, 0.7831, 0.1472, 0.05416, 0.768, 0.2971, 0.1256, 0.1264, 0.2945, 0.1186, 0.1198, 0.05669, 0.0582, 0.6061, 0.6129]): _vg.add([_i], _w, 'REPLACE')
_vg = ob_astronautb.vertex_groups.new(name='foot.L')
_vg = ob_astronautb.vertex_groups.new(name='toe.L')
for _i, _w in zip([134, 135, 139, 140, 141, 142, 143, 144, 145, 146, 147, 148], [0.06508, 0.06745, 0.6504, 0.8064, 0.8049, 0.6518, 0.02103, 0.02352, 0.04432, 0.04716, 0.308, 0.3048]): _vg.add([_i], _w, 'REPLACE')
_vg = ob_astronautb.vertex_groups.new(name='heel.02.L')
for _i, _w in zip([132, 138, 139, 140, 141, 142, 143, 144, 145, 146, 147, 148], [0.1195, 0.12, 0.01724, 0.065, 0.0654, 0.01731, 0.8296, 0.825, 0.8889, 0.885, 0.03269, 0.03201]): _vg.add([_i], _w, 'REPLACE')
_vg = ob_astronautb.vertex_groups.new(name='thigh.R')
for _i, _w in zip([32, 33, 35, 40, 41, 42, 43, 45, 52, 53, 54, 55, 56, 57, 61, 62, 63, 69, 149, 150, 151, 152, 161, 162, 163, 164, 165, 166], [0.001469, 0.04589, 0.734, 0.6052, 0.01329, 0.4243, 0.02558, 0.08505, 0.03803, 0.2656, 0.1576, 0.03673, 0.06764, 0.02949, 0.06182, 0.01671, 0.005852, 0.02196, 0.1075, 0.02124, 0.00174, 0.1192, 0.08804, 0.004341, 0.6928, 0.7196, 0.07601, 0.7985]): _vg.add([_i], _w, 'REPLACE')
_vg = ob_astronautb.vertex_groups.new(name='shin.R')
for _i, _w in zip([149, 150, 151, 152, 153, 154, 155, 156, 157, 158, 159, 160, 161, 162, 163, 164, 165, 166], [0.7848, 0.6134, 0.6072, 0.7916, 0.2982, 0.1232, 0.1287, 0.2946, 0.1196, 0.05861, 0.05732, 0.1197, 0.7844, 0.7696, 0.1644, 0.1541, 0.06841, 0.157]): _vg.add([_i], _w, 'REPLACE')
_vg = ob_astronautb.vertex_groups.new(name='foot.R')
_vg = ob_astronautb.vertex_groups.new(name='toe.R')
for _i, _w in zip([149, 150, 151, 152, 153, 154, 155, 156, 157, 158, 159, 160], [0.0671, 0.3054, 0.3067, 0.0653, 0.6473, 0.8102, 0.8016, 0.6541, 0.02201, 0.04724, 0.04564, 0.023]): _vg.add([_i], _w, 'REPLACE')
_vg = ob_astronautb.vertex_groups.new(name='heel.02.R')
for _i, _w in zip([150, 151, 153, 154, 155, 156, 157, 158, 159, 160, 161, 162], [0.03067, 0.03386, 0.01893, 0.06351, 0.06653, 0.01551, 0.8283, 0.8846, 0.8876, 0.8257, 0.1196, 0.1203]): _vg.add([_i], _w, 'REPLACE')
_m = ob_astronautb.modifiers.new('Armature', 'ARMATURE')
_m.object = ob_astronaut
ob_astronaut.location = (0.0, 0.0, 0.0)
ob_astronaut.lineart.crease_threshold = 0.0

# ---- collection membership
col_collection.objects.link(ob_astronautb)
col_collection.objects.link(ob_astronaut)

# ---- scene / render settings (as saved in the file)
scene.frame_start = 1; scene.frame_end = 250; scene.frame_set(1)
scene.render.engine = 'BLENDER_EEVEE_NEXT'
scene.cycles.use_denoising = False
scene.cycles.samples = 128
scene.cycles.sampling_pattern = 'TABULATED_SOBOL'
scene.cycles.use_adaptive_sampling = False
scene.cycles.use_light_tree = False
scene.view_settings.view_transform = 'Filmic'
bpy.context.view_layer.update()

# ---- added for rendering (the .blend has no active camera and no usable light): camera, sun
cam_auto = bpy.data.cameras.new('AutoCamera')
cam_auto.lens = 50.0
cam_auto.sensor_width = 36.0
cam_auto.clip_end = 1000.0
ob_auto_camera = bpy.data.objects.new('AutoCamera', cam_auto)
scene.collection.objects.link(ob_auto_camera)
ob_auto_camera.location = (0.911948, -1.05934, 1.12615)
ob_auto_camera.rotation_euler = (1.09748, -7.21219e-08, 0.694738)
scene.camera = ob_auto_camera
light_auto_sun = bpy.data.lights.new('AutoSun', 'SUN')
light_auto_sun.energy = 3.0
light_auto_sun.angle = 0.0523599
ob_auto_sun = bpy.data.objects.new('AutoSun', light_auto_sun)
scene.collection.objects.link(ob_auto_sun)
ob_auto_sun.rotation_euler = (0.872665, 0.174533, 0.523599)
bpy.context.view_layer.update()
